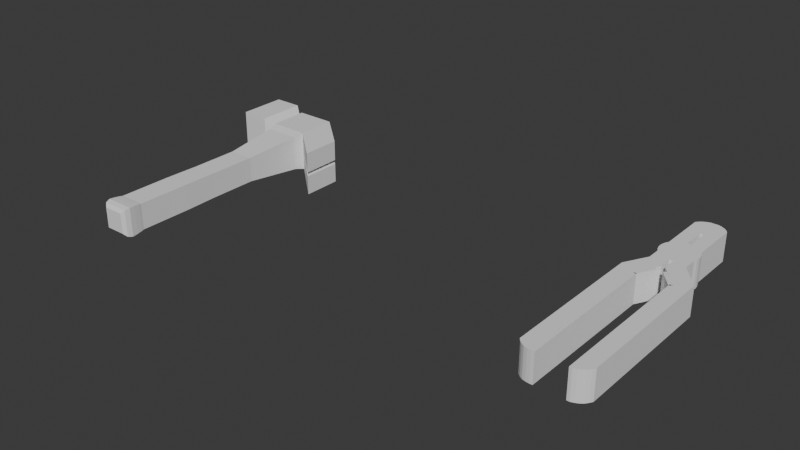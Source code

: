# Source: marcelo.blend  (saved by Blender 4.2.66; exported with 4.5.12 LTS)
import bpy
from mathutils import Matrix  # noqa: F401  (used for matrix-valued properties, if any)

bpy.ops.wm.read_factory_settings(use_empty=True)
scene = bpy.context.scene
scene.name = 'Scene'

# ---- collections
col_alicate = bpy.data.collections.new('Alicate'); scene.collection.children.link(col_alicate)
col_martelo = bpy.data.collections.new('Martelo'); scene.collection.children.link(col_martelo)

# ---- world
world_world = bpy.data.worlds.new('World'); scene.world = world_world
world_world.use_nodes = True; world_world.node_tree.nodes.clear()
_N = world_world.node_tree.nodes; _L = world_world.node_tree.links
n0 = _N.new('ShaderNodeOutputWorld'); n0.name = 'World Output'; n0.location = (300, 300)
n1 = _N.new('ShaderNodeBackground'); n1.name = 'Background'; n1.location = (10, 300)
n1.inputs[0].default_value = (0.05088, 0.05088, 0.05088, 1.0)
_L.new(n1.outputs[0], n0.inputs[0])
n0.is_active_output = True
world_world.color = (0.05088, 0.05088, 0.05088)
world_world.sun_shadow_jitter_overblur = 0.0

# ---- meshes
me_cylinder_001 = bpy.data.meshes.new('Cylinder.001')
me_cylinder_001.from_pydata([(0.0, 1.0, -1.0), (0.0, 1.0, 1.0), (0.1951, 0.9808, -1.0), (0.1951, 0.9808, 1.0), (0.3827, 0.9239, -1.0), (0.3827, 0.9239, 1.0), (0.5556, 0.8315, -1.0), (0.5556, 0.8315, 1.0), (0.7071, 0.7071, -1.0), (0.7071, 0.7071, 1.0), (0.8315, 0.5556, -1.0), (0.8315, 0.5556, 1.0), (0.9239, 0.3827, -1.0), (0.9239, 0.3827, 1.0), (0.9808, 0.1951, -1.0), (0.9808, 0.1951, 1.0), (1.0, 0.0, -1.0), (1.0, 0.0, 1.0), (0.9808, -0.1951, -1.0), (0.9808, -0.1951, 1.0), (0.9239, -0.3827, -1.0), (0.9239, -0.3827, 1.0), (0.8315, -0.5556, -1.0), (0.8315, -0.5556, 1.0), (0.7071, -0.7071, -1.0), (0.7071, -0.7071, 1.0), (0.5556, -0.8315, -1.0), (0.5556, -0.8315, 1.0), (0.3827, -0.9239, -1.0), (0.3827, -0.9239, 1.0), (0.1951, -0.9808, -1.0), (0.1951, -0.9808, 1.0), (0.0, -1.0, -1.0), (0.0, -1.0, 1.0), (-0.1951, -0.9808, -1.0), (-0.1951, -0.9808, 1.0), (-0.3827, -0.9239, -1.0), (-0.3827, -0.9239, 1.0), (-0.5556, -0.8315, -1.0), (-0.5556, -0.8315, 1.0), (-0.7071, -0.7071, -1.0), (-0.7071, -0.7071, 1.0), (-0.8315, -0.5556, -1.0), (-0.8315, -0.5556, 1.0), (-0.9239, -0.3827, -1.0), (-0.9239, -0.3827, 1.0), (-0.9808, -0.1951, -1.0), (-0.9808, -0.1951, 1.0), (-1.0, 0.0, -1.0), (-1.0, 0.0, 1.0), (-0.9808, 0.1951, -1.0), (-0.9808, 0.1951, 1.0), (-0.9239, 0.3827, -1.0), (-0.9239, 0.3827, 1.0), (-0.8315, 0.5556, -1.0), (-0.8315, 0.5556, 1.0), (-0.7071, 0.7071, -1.0), (-0.7071, 0.7071, 1.0), (-0.5556, 0.8315, -1.0), (-0.5556, 0.8315, 1.0), (-0.3827, 0.9239, -1.0), (-0.3827, 0.9239, 1.0), (-0.1951, 0.9808, -1.0), (-0.1951, 0.9808, 1.0), (0.1951, 3.653, 1.0), (0.1951, 3.653, -1.0), (0.3827, 3.596, -1.0), (0.3827, 3.596, 1.0), (0.5556, 3.504, -1.0), (0.5556, 3.504, 1.0), (0.7071, 3.38, -1.0), (0.7071, 3.38, 1.0), (0.8315, 3.228, -1.0), (0.8315, 3.228, 1.0), (-0.8315, 3.228, 1.0), (-0.8315, 3.228, -1.0), (-0.7071, 3.38, -1.0), (-0.7071, 3.38, 1.0), (-0.5556, 3.504, -1.0), (-0.5556, 3.504, 1.0), (-0.3827, 3.596, -1.0), (-0.3827, 3.596, 1.0), (-0.1951, 3.653, -1.0), (-0.1951, 3.653, 1.0), (0.5556, 2.168, -1.0), (0.3827, 2.26, -1.0), (0.7071, 2.043, 1.0), (0.8315, 1.892, 1.0), (0.8315, 1.892, -1.0), (0.5556, 2.168, 1.0), (0.3827, 2.26, 1.0), (0.7071, 2.043, -1.0), (0.1951, 2.317, 1.0), (0.1951, 2.317, -1.0), (-0.3827, 2.26, -1.0), (-0.5556, 2.168, -1.0), (-0.8315, 1.892, 1.0), (-0.8315, 1.892, -1.0), (-0.3827, 2.26, 1.0), (-0.5556, 2.168, 1.0), (-0.7071, 2.043, -1.0), (-0.7071, 2.043, 1.0), (-0.1951, 2.317, -1.0), (-0.1951, 2.317, 1.0), (0.01428, 3.653, 1.0), (0.01428, 3.653, -1.0), (0.01428, 2.317, 1.0), (0.01428, 2.317, -1.0), (0.003197, 3.653, 1.0), (0.003197, 3.653, -1.0), (0.003197, 2.317, 1.0), (0.003197, 2.317, -1.0), (-0.09314, 0.9808, 1.0), (-0.09314, 0.9808, -1.0), (-0.09314, 2.317, -1.0), (-0.09314, 2.317, 1.0), (0.1026, 0.9808, 1.0), (0.1026, 0.9808, -1.0), (0.1026, 2.317, -1.0), (0.1026, 2.317, 1.0), (0.9239, -1.17, 1.0), (0.9239, -1.17, -1.0), (0.8315, -1.343, -1.0), (0.8315, -1.343, 1.0), (0.7071, -1.495, -1.0), (0.7071, -1.495, 1.0), (0.5556, -1.619, -1.0), (0.5556, -1.619, 1.0), (0.3827, -1.712, -1.0), (0.3827, -1.712, 1.0), (0.1951, -1.769, -1.0), (0.1951, -1.769, 1.0), (0.0, -1.759, 1.0), (0.0, -1.759, -1.0), (-0.1951, -1.74, -1.0), (-0.1951, -1.74, 1.0), (-0.3827, -1.683, -1.0), (-0.3827, -1.683, 1.0), (-0.5556, -1.59, -1.0), (-0.5556, -1.59, 1.0), (-0.7071, -1.466, -1.0), (-0.7071, -1.466, 1.0), (-0.8315, -1.314, -1.0), (-0.8315, -1.314, 1.0), (0.5556, 1.5, -1.0), (0.7071, 1.375, 1.0), (0.3827, 1.592, 1.0), (0.7071, 1.375, -1.0), (0.1951, 1.649, -1.0), (0.3827, 1.592, -1.0), (0.8315, 1.224, 1.0), (0.8315, 1.224, -1.0), (0.5556, 1.5, 1.0), (0.1951, 1.649, 1.0), (0.1026, 1.649, -1.0), (0.1026, 1.649, 1.0), (-0.3827, 1.592, -1.0), (-0.8315, 1.224, -1.0), (-0.5556, 1.5, 1.0), (-0.7071, 1.375, -1.0), (-0.1951, 1.649, -1.0), (-0.5556, 1.5, -1.0), (-0.8315, 1.224, 1.0), (-0.3827, 1.592, 1.0), (-0.7071, 1.375, 1.0), (-0.1951, 1.649, 1.0), (-0.09314, 1.649, -1.0), (-0.09314, 1.649, 1.0), (0.3827, 2.928, -1.0), (0.8315, 2.56, 1.0), (0.8315, 2.56, -1.0), (0.5556, 2.836, 1.0), (0.1951, 2.985, 1.0), (0.5556, 2.836, -1.0), (0.7071, 2.711, 1.0), (0.3827, 2.928, 1.0), (0.7071, 2.711, -1.0), (0.1951, 2.985, -1.0), (0.01428, 2.985, 1.0), (0.01428, 2.985, -1.0), (-0.5556, 2.836, -1.0), (-0.8315, 2.56, 1.0), (-0.3827, 2.928, 1.0), (-0.7071, 2.711, 1.0), (-0.1951, 2.985, 1.0), (-0.3827, 2.928, -1.0), (-0.8315, 2.56, -1.0), (-0.5556, 2.836, 1.0), (-0.7071, 2.711, -1.0), (-0.1951, 2.985, -1.0), (0.003197, 2.985, 1.0), (0.003197, 2.985, -1.0), (0.5556, 1.166, -1.0), (0.7071, 1.041, 1.0), (0.3827, 1.258, 1.0), (0.7071, 1.041, -1.0), (0.1951, 1.315, -1.0), (0.1026, 1.315, -1.0), (0.3827, 1.258, -1.0), (0.8315, 0.8896, 1.0), (0.8315, 0.8896, -1.0), (0.5556, 1.166, 1.0), (0.1951, 1.315, 1.0), (0.1026, 1.315, 1.0), (0.3827, 1.926, -1.0), (0.8315, 1.558, 1.0), (0.8315, 1.558, -1.0), (0.5556, 1.834, 1.0), (0.1951, 1.983, 1.0), (0.1026, 1.983, 1.0), (0.5556, 1.834, -1.0), (0.7071, 1.709, 1.0), (0.3827, 1.926, 1.0), (0.7071, 1.709, -1.0), (0.1951, 1.983, -1.0), (0.1026, 1.983, -1.0), (-0.5556, 1.827, -1.0), (-0.8315, 1.552, 1.0), (-0.3827, 1.92, 1.0), (-0.7071, 1.703, 1.0), (-0.1951, 1.977, 1.0), (-0.09314, 1.977, 1.0), (-0.3827, 1.92, -1.0), (-0.8315, 1.552, -1.0), (-0.5556, 1.827, 1.0), (-0.7071, 1.703, -1.0), (-0.1951, 1.977, -1.0), (-0.09314, 1.977, -1.0), (-0.3827, 1.258, -1.0), (-0.8315, 0.8896, -1.0), (-0.5556, 1.166, 1.0), (-0.7071, 1.041, -1.0), (-0.1951, 1.315, -1.0), (-0.09314, 1.315, -1.0), (-0.5556, 1.166, -1.0), (-0.8315, 0.8896, 1.0), (-0.3827, 1.258, 1.0), (-0.7071, 1.041, 1.0), (-0.1951, 1.315, 1.0), (-0.09314, 1.315, 1.0), (-0.3827, 2.594, -1.0), (-0.8315, 2.226, -1.0), (-0.5556, 2.502, 1.0), (-0.7071, 2.377, -1.0), (-0.1951, 2.651, -1.0), (0.003197, 2.651, -1.0), (-0.5556, 2.502, -1.0), (-0.8315, 2.226, 1.0), (-0.3827, 2.594, 1.0), (-0.7071, 2.377, 1.0), (-0.1951, 2.651, 1.0), (0.003197, 2.651, 1.0), (0.5556, 2.502, -1.0), (0.7071, 2.377, 1.0), (0.3827, 2.594, 1.0), (0.7071, 2.377, -1.0), (0.1951, 2.651, -1.0), (0.01428, 2.651, -1.0), (0.3827, 2.594, -1.0), (0.8315, 2.226, 1.0), (0.8315, 2.226, -1.0), (0.5556, 2.502, 1.0), (0.1951, 2.651, 1.0), (0.01428, 2.651, 1.0), (0.3827, 3.262, -1.0), (0.8315, 2.894, 1.0), (0.8315, 2.894, -1.0), (0.5556, 3.17, 1.0), (0.1951, 3.319, 1.0), (0.01428, 3.319, 1.0), (0.5556, 3.17, -1.0), (0.7071, 3.046, 1.0), (0.3827, 3.262, 1.0), (0.7071, 3.046, -1.0), (0.1951, 3.319, -1.0), (0.01428, 3.319, -1.0), (-0.5556, 3.17, -1.0), (-0.8315, 2.894, 1.0), (-0.3827, 3.262, 1.0), (-0.7071, 3.046, 1.0), (-0.1951, 3.319, 1.0), (0.003197, 3.319, 1.0), (-0.3827, 3.262, -1.0), (-0.8315, 2.894, -1.0), (-0.5556, 3.17, 1.0), (-0.7071, 3.046, -1.0), (-0.1951, 3.319, -1.0), (0.003197, 3.319, -1.0), (0.8315, -0.9495, -1.0), (0.9239, -0.7766, -1.0), (0.5556, -1.225, 1.0), (0.3827, -1.318, 1.0), (0.7071, -1.101, 1.0), (0.1951, -1.375, -1.0), (0.1951, -1.375, 1.0), (0.8315, -0.9495, 1.0), (0.9239, -0.7766, 1.0), (0.3827, -1.318, -1.0), (0.5556, -1.225, -1.0), (0.7071, -1.101, -1.0), (-0.8315, -0.9349, -1.0), (-0.7071, -1.086, -1.0), (0.0, -1.379, 1.0), (-0.1951, -1.36, 1.0), (-0.5556, -1.211, -1.0), (0.0, -1.379, -1.0), (-0.3827, -1.303, -1.0), (-0.8315, -0.9349, 1.0), (-0.7071, -1.086, 1.0), (-0.1951, -1.36, -1.0), (-0.5556, -1.211, 1.0), (-0.3827, -1.303, 1.0), (1.958, -2.43, 1.0), (1.958, -2.43, -1.0), (1.865, -2.603, -1.0), (1.865, -2.603, 1.0), (1.741, -2.755, -1.0), (1.741, -2.755, 1.0), (1.59, -2.879, -1.0), (1.59, -2.879, 1.0), (1.417, -2.972, -1.0), (1.417, -2.972, 1.0), (1.229, -3.028, -1.0), (1.229, -3.028, 1.0), (1.958, -10.65, 1.0), (1.958, -10.65, -1.0), (1.865, -10.82, -1.0), (1.865, -10.82, 1.0), (1.741, -10.98, -1.0), (1.741, -10.98, 1.0), (1.59, -11.1, -1.0), (1.59, -11.1, 1.0), (1.417, -11.19, -1.0), (1.417, -11.19, 1.0), (1.229, -11.25, -1.0), (1.229, -11.25, 1.0), (1.436, -1.794, 1.0), (1.068, -2.243, -1.0), (0.7072, -2.393, -1.0), (0.8948, -2.336, -1.0), (1.436, -1.794, -1.0), (1.219, -2.119, -1.0), (0.7053, -2.39, 0.9992), (0.8948, -2.336, 1.0), (1.344, -1.967, -1.0), (1.068, -2.243, 1.0), (1.219, -2.119, 1.0), (1.344, -1.967, 1.0), (0.4511, -2.081, -1.0), (1.18, -1.482, -1.0), (0.6385, -2.024, 0.9999), (0.8116, -1.931, 1.0), (0.9631, -1.807, 1.0), (1.088, -1.655, 1.0), (1.18, -1.482, 1.0), (0.8116, -1.931, -1.0), (0.6387, -2.024, -1.0), (0.9631, -1.807, -1.0), (0.4534, -2.083, 0.9971), (1.088, -1.655, -1.0), (1.697, -2.112, 1.0), (1.329, -2.561, -1.0), (1.156, -2.654, -1.0), (1.48, -2.437, -1.0), (0.9681, -2.71, 1.0), (1.604, -2.285, -1.0), (0.9681, -2.71, -1.0), (1.697, -2.112, -1.0), (1.156, -2.654, 1.0), (1.329, -2.561, 1.0), (1.48, -2.437, 1.0), (1.604, -2.285, 1.0), (1.958, -6.541, -1.0), (1.958, -6.541, 1.0), (1.417, -7.082, -1.0), (1.59, -6.99, -1.0), (1.741, -6.865, -1.0), (1.229, -7.139, 1.0), (1.417, -7.082, 1.0), (1.865, -6.714, -1.0), (1.59, -6.99, 1.0), (1.741, -6.865, 1.0), (1.229, -7.139, -1.0), (1.865, -6.714, 1.0), (1.958, -8.596, 1.0), (1.59, -9.045, -1.0), (1.741, -8.92, -1.0), (1.229, -9.194, 1.0), (1.865, -8.769, -1.0), (1.229, -9.194, -1.0), (1.958, -8.596, -1.0), (1.417, -9.137, -1.0), (1.417, -9.137, 1.0), (1.59, -9.045, 1.0), (1.741, -8.92, 1.0), (1.865, -8.769, 1.0), (1.958, -4.486, -1.0), (1.417, -5.027, -1.0), (1.417, -5.027, 1.0), (1.59, -4.934, 1.0), (1.741, -4.81, 1.0), (1.865, -4.658, 1.0), (1.958, -4.486, 1.0), (1.59, -4.934, -1.0), (1.741, -4.81, -1.0), (1.229, -5.084, 1.0), (1.865, -4.658, -1.0), (1.229, -5.084, -1.0), (1.958, -9.624, 1.0), (1.59, -10.07, -1.0), (1.741, -9.948, -1.0), (1.229, -10.22, 1.0), (1.865, -9.797, -1.0), (1.229, -10.22, -1.0), (1.958, -9.624, -1.0), (1.417, -10.16, -1.0), (1.417, -10.16, 1.0), (1.59, -10.07, 1.0), (1.741, -9.948, 1.0), (1.865, -9.797, 1.0), (1.958, -7.568, -1.0), (1.417, -8.11, -1.0), (1.417, -8.11, 1.0), (1.59, -8.017, 1.0), (1.741, -7.893, 1.0), (1.865, -7.741, 1.0), (1.958, -7.568, 1.0), (1.59, -8.017, -1.0), (1.741, -7.893, -1.0), (1.229, -8.167, 1.0), (1.865, -7.741, -1.0), (1.229, -8.167, -1.0), (1.958, -5.513, 1.0), (1.59, -5.962, -1.0), (1.741, -5.838, -1.0), (1.229, -6.111, 1.0), (1.865, -5.686, -1.0), (1.229, -6.111, -1.0), (1.958, -5.513, -1.0), (1.417, -6.054, -1.0), (1.417, -6.054, 1.0), (1.59, -5.962, 1.0), (1.741, -5.838, 1.0), (1.865, -5.686, 1.0), (1.958, -3.537, -1.0), (1.417, -4.078, -1.0), (1.417, -4.078, 1.0), (1.59, -3.986, 1.0), (1.741, -3.861, 1.0), (1.865, -3.71, 1.0), (1.958, -3.537, 1.0), (1.59, -3.986, -1.0), (1.741, -3.861, -1.0), (1.229, -4.135, 1.0), (1.865, -3.71, -1.0), (1.229, -4.135, -1.0), (1.958, -9.126, -1.0), (1.417, -9.667, -1.0), (1.417, -9.667, 1.0), (1.59, -9.575, 1.0), (1.741, -9.45, 1.0), (1.865, -9.299, 1.0), (1.958, -9.126, 1.0), (1.59, -9.575, -1.0), (1.741, -9.45, -1.0), (1.229, -9.724, 1.0), (1.865, -9.299, -1.0), (1.229, -9.724, -1.0), (1.958, -10.14, 1.0), (1.59, -10.59, -1.0), (1.741, -10.46, -1.0), (1.229, -10.74, 1.0), (1.865, -10.31, -1.0), (1.229, -10.74, -1.0), (1.958, -10.14, -1.0), (1.417, -10.68, -1.0), (1.417, -10.68, 1.0), (1.59, -10.59, 1.0), (1.741, -10.46, 1.0), (1.865, -10.31, 1.0), (1.011, -3.207, -1.0), (0.7503, -2.889, -1.0), (0.4894, -2.571, -1.0), (0.2334, -2.259, -1.0), (0.4501, -2.086, 0.9971), (0.702, -2.393, 0.9992), (0.7039, -2.395, -1.0), (0.4479, -2.083, -1.0), (0.9693, -2.71, -1.0), (0.7084, -2.392, -1.0), (0.7065, -2.389, 0.9992), (0.9693, -2.71, 1.0), (1.228, -3.029, 1.0), (1.228, -3.029, -1.0), (0.967, -2.711, 1.0), (0.967, -2.711, -1.0), (-0.701, -3.07, 1.0), (-0.701, -3.07, -1.0), (-0.8961, -3.051, -1.0), (-0.8961, -3.051, 1.0), (-1.084, -2.994, -1.0), (-1.084, -2.994, 1.0), (-1.257, -2.902, -1.0), (-1.257, -2.902, 1.0), (-1.408, -2.777, -1.0), (-1.408, -2.777, 1.0), (-1.533, -2.626, -1.0), (-1.533, -2.626, 1.0), (-0.701, -11.24, 1.0), (-0.701, -11.24, -1.0), (-0.8961, -11.22, -1.0), (-0.8961, -11.22, 1.0), (-1.084, -11.17, -1.0), (-1.084, -11.17, 1.0), (-1.257, -11.07, -1.0), (-1.257, -11.07, 1.0), (-1.408, -10.95, -1.0), (-1.408, -10.95, 1.0), (-1.533, -10.8, -1.0), (-1.533, -10.8, 1.0), (-1.533, -6.712, -1.0), (-1.408, -6.864, -1.0), (-0.701, -7.156, 1.0), (-0.8961, -7.137, 1.0), (-1.257, -6.988, -1.0), (-0.701, -7.156, -1.0), (-1.084, -7.08, -1.0), (-1.533, -6.712, 1.0), (-1.408, -6.864, 1.0), (-0.8961, -7.137, -1.0), (-1.257, -6.988, 1.0), (-1.084, -7.08, 1.0), (-1.408, -8.907, -1.0), (-0.8961, -9.18, 1.0), (-1.257, -9.031, -1.0), (-1.084, -9.123, -1.0), (-1.533, -8.755, 1.0), (-0.8961, -9.18, -1.0), (-1.533, -8.755, -1.0), (-0.701, -9.199, 1.0), (-0.701, -9.199, -1.0), (-1.408, -8.907, 1.0), (-1.257, -9.031, 1.0), (-1.084, -9.123, 1.0), (-1.533, -4.669, -1.0), (-0.701, -5.113, 1.0), (-0.701, -5.113, -1.0), (-1.408, -4.82, 1.0), (-1.257, -4.945, 1.0), (-1.084, -5.037, 1.0), (-1.408, -4.82, -1.0), (-0.8961, -5.094, 1.0), (-1.257, -4.945, -1.0), (-1.084, -5.037, -1.0), (-1.533, -4.669, 1.0), (-0.8961, -5.094, -1.0), (-1.533, -3.647, -1.0), (-0.701, -4.092, 1.0), (-0.701, -4.092, -1.0), (-1.408, -3.799, 1.0), (-1.257, -3.923, 1.0), (-1.084, -4.016, 1.0), (-1.408, -3.799, -1.0), (-0.8961, -4.073, 1.0), (-1.257, -3.923, -1.0), (-1.084, -4.016, -1.0), (-1.533, -3.647, 1.0), (-0.8961, -4.073, -1.0), (-1.408, -5.842, -1.0), (-0.8961, -6.116, 1.0), (-1.257, -5.966, -1.0), (-1.084, -6.059, -1.0), (-1.533, -5.69, 1.0), (-0.8961, -6.116, -1.0), (-1.533, -5.69, -1.0), (-0.701, -6.135, 1.0), (-0.701, -6.135, -1.0), (-1.408, -5.842, 1.0), (-1.257, -5.966, 1.0), (-1.084, -6.059, 1.0), (-1.533, -7.734, -1.0), (-0.701, -8.178, 1.0), (-0.701, -8.178, -1.0), (-1.408, -7.885, 1.0), (-1.257, -8.009, 1.0), (-1.084, -8.102, 1.0), (-1.408, -7.885, -1.0), (-0.8961, -8.159, 1.0), (-1.257, -8.009, -1.0), (-1.084, -8.102, -1.0), (-1.533, -7.734, 1.0), (-0.8961, -8.159, -1.0), (-1.408, -9.949, -1.0), (-0.8961, -10.22, 1.0), (-1.257, -10.07, -1.0), (-1.084, -10.17, -1.0), (-1.533, -9.797, 1.0), (-0.8961, -10.22, -1.0), (-1.533, -9.797, -1.0), (-0.701, -10.24, 1.0), (-0.701, -10.24, -1.0), (-1.408, -9.949, 1.0), (-1.257, -10.07, 1.0), (-1.084, -10.17, 1.0), (-1.533, -9.276, -1.0), (-0.701, -9.721, 1.0), (-0.701, -9.721, -1.0), (-1.408, -9.428, 1.0), (-1.257, -9.552, 1.0), (-1.084, -9.645, 1.0), (-1.408, -9.428, -1.0), (-0.8961, -9.701, 1.0), (-1.257, -9.552, -1.0), (-1.084, -9.645, -1.0), (-1.533, -9.276, 1.0), (-0.8961, -9.701, -1.0), (-1.408, -10.45, -1.0), (-0.8961, -10.72, 1.0), (-1.257, -10.57, -1.0), (-1.084, -10.67, -1.0), (-1.533, -10.3, 1.0), (-0.8961, -10.72, -1.0), (-1.533, -10.3, -1.0), (-0.701, -10.74, 1.0), (-0.701, -10.74, -1.0), (-1.408, -10.45, 1.0), (-1.257, -10.57, 1.0), (-1.084, -10.67, 1.0), (-0.3505, -2.414, 1.0), (-0.9061, -2.246, -1.0), (-1.182, -1.97, -1.0), (-1.058, -2.122, -1.0), (-0.3505, -2.414, -1.0), (-0.7332, -2.338, -1.0), (-1.182, -1.97, 1.0), (-1.058, -2.122, 1.0), (-0.5456, -2.395, -1.0), (-0.9061, -2.246, 1.0), (-0.7332, -2.338, 1.0), (-0.5456, -2.395, 1.0), (-0.9984, -1.627, -1.0), (-0.1669, -2.071, -1.0), (-0.874, -1.778, 1.0), (-0.7225, -1.903, 1.0), (-0.5496, -1.995, 1.0), (-0.362, -2.052, 1.0), (-0.1669, -2.071, 1.0), (-0.7225, -1.903, -1.0), (-0.874, -1.778, -1.0), (-0.5496, -1.995, -1.0), (-0.9984, -1.627, 1.0), (-0.362, -2.052, -1.0), (-0.5258, -2.742, 1.0), (-1.081, -2.574, -1.0), (-1.233, -2.449, -1.0), (-0.9085, -2.666, -1.0), (-1.357, -2.298, 1.0), (-0.7209, -2.723, -1.0), (-1.357, -2.298, -1.0), (-0.5258, -2.742, -1.0), (-1.233, -2.449, 1.0), (-1.081, -2.574, 1.0), (-0.9085, -2.666, 1.0), (-0.7209, -2.723, 1.0), (0.3027, -2.207, 0.9971), (0.5545, -2.514, 0.9992), (0.5565, -2.516, -1.0), (0.3004, -2.204, -1.0), (0.8218, -2.831, -1.0), (0.5609, -2.513, -1.0), (0.559, -2.51, 0.9992), (0.8218, -2.831, 1.0), (1.08, -3.15, 1.0), (1.08, -3.15, -1.0), (0.8195, -2.832, 1.0), (0.8195, -2.832, -1.0), (-0.3735, -2.824, 1.0), (-0.5488, -3.152, 1.0), (-0.5488, -3.152, -1.0), (-0.01466, -2.152, 1.0), (-0.1982, -2.496, 1.0), (-0.3735, -2.824, -1.0), (-0.1982, -2.496, -1.0), (-0.01466, -2.152, -1.0), (1.075, -3.028, 1.0), (1.075, -3.028, -1.0), (1.075, -11.25, 1.0), (1.075, -11.25, -1.0), (1.075, -10.74, 1.0), (1.075, -10.74, -1.0), (1.075, -6.111, 1.0), (1.075, -7.139, 1.0), (1.075, -6.111, -1.0), (1.075, -7.139, -1.0), (1.075, -8.167, 1.0), (1.075, -9.194, 1.0), (1.075, -8.167, -1.0), (1.075, -9.194, -1.0), (1.075, -4.135, 1.0), (1.075, -5.084, 1.0), (1.075, -4.135, -1.0), (1.075, -5.084, -1.0), (1.075, -9.724, 1.0), (1.075, -10.22, 1.0), (1.075, -9.724, -1.0), (1.075, -10.22, -1.0), (-0.52, -3.07, 1.0), (-0.52, -3.07, -1.0), (-0.52, -4.092, 1.0), (-0.52, -11.24, 1.0), (-0.52, -11.24, -1.0), (-0.52, -4.092, -1.0), (-0.52, -8.178, 1.0), (-0.52, -7.156, 1.0), (-0.52, -8.178, -1.0), (-0.52, -7.156, -1.0), (-0.52, -9.721, 1.0), (-0.52, -9.199, 1.0), (-0.52, -9.721, -1.0), (-0.52, -9.199, -1.0), (-0.52, -6.135, 1.0), (-0.52, -5.113, 1.0), (-0.52, -6.135, -1.0), (-0.52, -5.113, -1.0), (-0.52, -10.74, 1.0), (-0.52, -10.24, 1.0), (-0.52, -10.74, -1.0), (-0.52, -10.24, -1.0)], [], [(0, 1, 3, 2), (285, 283, 75, 76), (272, 267, 69, 67), (265, 266, 72, 73), (284, 278, 81, 79), (10, 11, 13, 12), (12, 13, 15, 14), (14, 15, 17, 16), (16, 17, 19, 18), (18, 19, 21, 20), (295, 292, 125, 123), (294, 293, 130, 131), (292, 290, 127, 125), (288, 289, 121, 122), (290, 291, 129, 127), (30, 31, 33, 32), (304, 306, 136, 138), (305, 302, 132, 133), (301, 304, 138, 140), (300, 301, 140, 142), (302, 303, 135, 132), (42, 43, 45, 44), (44, 45, 47, 46), (46, 47, 49, 48), (48, 49, 51, 50), (50, 51, 53, 52), (52, 53, 55, 54), (283, 277, 74, 75), (270, 264, 66, 68), (271, 265, 73, 71), (3, 1, 63, 61, 59, 57, 55, 53, 51, 49, 47, 45, 43, 41, 39, 37, 35, 33, 31, 29, 27, 25, 23, 21, 19, 17, 15, 13, 11, 9, 7, 5), (282, 276, 78, 80), (62, 63, 1, 0), (0, 2, 4, 6, 8, 10, 12, 14, 16, 18, 20, 22, 24, 26, 28, 30, 32, 34, 36, 38, 40, 42, 44, 46, 48, 50, 52, 54, 56, 58, 60, 62), (65, 64, 67, 66), (66, 67, 69, 68), (68, 69, 71, 70), (70, 71, 73, 72), (75, 74, 77, 76), (76, 77, 79, 78), (78, 79, 81, 80), (80, 81, 83, 82), (277, 279, 77, 74), (286, 282, 80, 82), (273, 270, 68, 70), (64, 65, 105, 104), (278, 280, 83, 81), (276, 285, 76, 78), (267, 271, 71, 69), (264, 274, 65, 66), (286, 82, 109, 287), (279, 284, 79, 77), (268, 272, 67, 64), (266, 273, 70, 72), (206, 213, 91, 88), (208, 212, 90, 92), (204, 214, 93, 85), (207, 211, 86, 89), (196, 2, 117, 197), (213, 210, 84, 91), (211, 205, 87, 86), (210, 204, 85, 84), (205, 206, 88, 87), (212, 207, 89, 90), (219, 224, 99, 101), (226, 102, 114, 227), (216, 225, 100, 95), (218, 220, 103, 98), (226, 222, 94, 102), (217, 219, 101, 96), (222, 216, 95, 94), (223, 217, 96, 97), (224, 218, 98, 99), (225, 223, 97, 100), (275, 269, 104, 105), (256, 93, 107, 257), (93, 92, 106, 107), (268, 64, 104, 269), (281, 287, 109, 108), (103, 102, 111, 110), (82, 83, 108, 109), (250, 103, 110, 251), (221, 227, 114, 115), (102, 103, 115, 114), (238, 63, 112, 239), (63, 62, 113, 112), (215, 209, 119, 118), (92, 93, 118, 119), (2, 3, 116, 117), (208, 92, 119, 209), (368, 364, 323, 321), (361, 363, 316, 318), (367, 360, 312, 313), (362, 361, 318, 320), (366, 362, 320, 322), (296, 295, 123, 120), (293, 297, 128, 130), (297, 298, 126, 128), (289, 296, 120, 121), (298, 299, 124, 126), (291, 294, 131, 129), (299, 288, 122, 124), (660, 656, 507, 505), (653, 655, 500, 502), (652, 496, 677, 676), (654, 653, 502, 504), (658, 654, 504, 506), (308, 307, 143, 141), (306, 309, 134, 136), (310, 308, 141, 139), (309, 305, 133, 134), (311, 310, 139, 137), (307, 300, 142, 143), (303, 311, 137, 135), (202, 153, 155, 203), (197, 203, 155, 154), (194, 201, 152, 146), (199, 200, 151, 150), (192, 198, 149, 144), (193, 199, 150, 145), (195, 192, 144, 147), (214, 148, 154, 215), (201, 193, 145, 152), (198, 196, 148, 149), (202, 194, 146, 153), (200, 195, 147, 151), (220, 165, 167, 221), (239, 233, 166, 167), (231, 229, 157, 159), (230, 236, 163, 158), (229, 235, 162, 157), (228, 234, 161, 156), (235, 237, 164, 162), (232, 228, 156, 160), (236, 238, 165, 163), (234, 231, 159, 161), (232, 160, 166, 233), (237, 230, 158, 164), (262, 172, 178, 263), (274, 177, 179, 275), (257, 263, 178, 179), (260, 255, 176, 170), (262, 254, 175, 172), (258, 256, 177, 168), (261, 253, 174, 171), (255, 252, 173, 176), (253, 259, 169, 174), (252, 258, 168, 173), (259, 260, 170, 169), (254, 261, 171, 175), (280, 184, 190, 281), (251, 245, 191, 190), (249, 242, 187, 183), (244, 189, 191, 245), (246, 243, 188, 180), (248, 250, 184, 182), (244, 240, 185, 189), (247, 249, 183, 181), (240, 246, 180, 185), (241, 247, 181, 186), (242, 248, 182, 187), (243, 241, 186, 188), (10, 8, 195, 200), (3, 5, 194, 202), (4, 2, 196, 198), (7, 9, 193, 201), (8, 6, 192, 195), (9, 11, 199, 193), (6, 4, 198, 192), (11, 10, 200, 199), (5, 7, 201, 194), (117, 116, 203, 197), (3, 202, 203, 116), (148, 196, 197, 154), (93, 214, 215, 118), (153, 208, 209, 155), (154, 155, 209, 215), (146, 152, 207, 212), (150, 151, 206, 205), (144, 149, 204, 210), (145, 150, 205, 211), (147, 144, 210, 213), (152, 145, 211, 207), (149, 148, 214, 204), (153, 146, 212, 208), (151, 147, 213, 206), (103, 220, 221, 115), (167, 166, 227, 221), (159, 157, 223, 225), (158, 163, 218, 224), (157, 162, 217, 223), (156, 161, 216, 222), (162, 164, 219, 217), (160, 156, 222, 226), (163, 165, 220, 218), (161, 159, 225, 216), (160, 226, 227, 166), (164, 158, 224, 219), (57, 59, 230, 237), (62, 232, 233, 113), (58, 56, 231, 234), (61, 63, 238, 236), (62, 60, 228, 232), (55, 57, 237, 235), (60, 58, 234, 228), (54, 55, 235, 229), (59, 61, 236, 230), (56, 54, 229, 231), (112, 113, 233, 239), (165, 238, 239, 167), (100, 97, 241, 243), (99, 98, 248, 242), (97, 96, 247, 241), (94, 95, 246, 240), (96, 101, 249, 247), (102, 94, 240, 244), (98, 103, 250, 248), (95, 100, 243, 246), (102, 244, 245, 111), (101, 99, 242, 249), (110, 111, 245, 251), (184, 250, 251, 190), (90, 89, 261, 254), (87, 88, 260, 259), (84, 85, 258, 252), (86, 87, 259, 253), (91, 84, 252, 255), (89, 86, 253, 261), (85, 93, 256, 258), (92, 90, 254, 262), (88, 91, 255, 260), (107, 106, 263, 257), (92, 262, 263, 106), (177, 256, 257, 179), (65, 274, 275, 105), (172, 268, 269, 178), (179, 178, 269, 275), (170, 176, 273, 266), (172, 175, 272, 268), (168, 177, 274, 264), (171, 174, 271, 267), (176, 173, 270, 273), (174, 169, 265, 271), (173, 168, 264, 270), (169, 170, 266, 265), (175, 171, 267, 272), (83, 280, 281, 108), (190, 191, 287, 281), (183, 187, 284, 279), (189, 286, 287, 191), (180, 188, 285, 276), (182, 184, 280, 278), (189, 185, 282, 286), (181, 183, 279, 277), (185, 180, 276, 282), (186, 181, 277, 283), (187, 182, 278, 284), (188, 186, 283, 285), (24, 22, 288, 299), (29, 31, 294, 291), (26, 24, 299, 298), (20, 21, 296, 289), (28, 26, 298, 297), (30, 28, 297, 293), (21, 23, 295, 296), (27, 29, 291, 290), (22, 20, 289, 288), (25, 27, 290, 292), (31, 30, 293, 294), (23, 25, 292, 295), (35, 37, 311, 303), (43, 42, 300, 307), (37, 39, 310, 311), (34, 32, 305, 309), (39, 41, 308, 310), (36, 34, 309, 306), (41, 43, 307, 308), (33, 35, 303, 302), (42, 40, 301, 300), (40, 38, 304, 301), (32, 33, 302, 305), (38, 36, 306, 304), (470, 472, 326, 328), (476, 471, 335, 333), (469, 470, 328, 330), (474, 468, 324, 325), (475, 469, 330, 332), (363, 365, 314, 316), (369, 368, 321, 319), (365, 367, 313, 314), (370, 369, 319, 317), (371, 370, 317, 315), (360, 371, 315, 312), (325, 324, 327, 326), (326, 327, 329, 328), (328, 329, 331, 330), (330, 331, 333, 332), (332, 333, 335, 334), (477, 476, 333, 331), (472, 474, 325, 326), (478, 477, 331, 329), (335, 471, 688, 686), (479, 478, 329, 327), (468, 479, 327, 324), (473, 475, 332, 334), (354, 353, 347, 336), (353, 352, 346, 347), (338, 366, 481, 482), (352, 351, 345, 346), (359, 349, 340, 344), (351, 350, 343, 345), (357, 359, 344, 341), (348, 356, 339, 338), (356, 355, 337, 339), (349, 354, 336, 340), (355, 357, 341, 337), (350, 358, 342, 343), (129, 131, 358, 350), (126, 124, 357, 355), (121, 120, 354, 349), (128, 126, 355, 356), (130, 128, 356, 348), (124, 122, 359, 357), (127, 129, 350, 351), (122, 121, 349, 359), (125, 127, 351, 352), (131, 130, 348, 358), (123, 125, 352, 353), (120, 123, 353, 354), (336, 347, 371, 360), (347, 346, 370, 371), (348, 338, 482, 483), (346, 345, 369, 370), (344, 340, 367, 365), (345, 343, 368, 369), (341, 344, 365, 363), (338, 339, 362, 366), (339, 337, 361, 362), (340, 336, 360, 367), (337, 341, 363, 361), (343, 342, 364, 368), (437, 439, 374, 382), (432, 443, 383, 373), (443, 442, 381, 383), (429, 377, 691, 694), (442, 441, 380, 381), (436, 438, 372, 379), (441, 440, 378, 380), (439, 433, 375, 374), (438, 432, 373, 372), (433, 434, 376, 375), (440, 435, 377, 378), (434, 436, 379, 376), (431, 421, 391, 389), (426, 425, 395, 384), (425, 424, 394, 395), (389, 467, 704, 697), (424, 423, 393, 394), (430, 420, 390, 388), (423, 422, 392, 393), (421, 427, 385, 391), (420, 426, 384, 390), (427, 428, 386, 385), (422, 429, 387, 392), (428, 430, 388, 386), (452, 454, 406, 404), (446, 453, 405, 398), (451, 452, 404, 403), (444, 450, 402, 396), (445, 451, 403, 397), (447, 446, 398, 399), (454, 444, 396, 406), (448, 447, 399, 400), (411, 465, 702, 703), (449, 448, 400, 401), (450, 449, 401, 402), (455, 445, 397, 407), (467, 457, 415, 413), (462, 461, 419, 408), (461, 460, 418, 419), (334, 335, 686, 687), (460, 459, 417, 418), (466, 456, 414, 412), (459, 458, 416, 417), (457, 463, 409, 415), (456, 462, 408, 414), (463, 464, 410, 409), (458, 465, 411, 416), (464, 466, 412, 410), (376, 379, 430, 428), (378, 377, 429, 422), (375, 376, 428, 427), (372, 373, 426, 420), (374, 375, 427, 421), (380, 378, 422, 423), (379, 372, 420, 430), (381, 380, 423, 424), (473, 334, 687, 689), (383, 381, 424, 425), (373, 383, 425, 426), (382, 374, 421, 431), (404, 406, 436, 434), (398, 405, 435, 440), (403, 404, 434, 433), (396, 402, 432, 438), (397, 403, 433, 439), (399, 398, 440, 441), (406, 396, 438, 436), (400, 399, 441, 442), (455, 407, 701, 700), (401, 400, 442, 443), (402, 401, 443, 432), (407, 397, 439, 437), (322, 320, 445, 455), (312, 315, 449, 450), (315, 317, 448, 449), (322, 455, 700, 685), (317, 319, 447, 448), (314, 313, 444, 454), (319, 321, 446, 447), (320, 318, 451, 445), (313, 312, 450, 444), (318, 316, 452, 451), (321, 323, 453, 446), (316, 314, 454, 452), (386, 388, 466, 464), (392, 387, 465, 458), (385, 386, 464, 463), (390, 384, 462, 456), (391, 385, 463, 457), (393, 392, 458, 459), (388, 390, 456, 466), (394, 393, 459, 460), (431, 389, 697, 696), (395, 394, 460, 461), (384, 395, 461, 462), (389, 391, 457, 467), (413, 415, 475, 473), (408, 419, 479, 468), (419, 418, 478, 479), (465, 387, 695, 702), (418, 417, 477, 478), (412, 414, 474, 472), (417, 416, 476, 477), (415, 409, 469, 475), (414, 408, 468, 474), (409, 410, 470, 469), (416, 411, 471, 476), (410, 412, 472, 470), (483, 482, 486, 487), (366, 322, 480, 481), (490, 489, 669, 670), (485, 484, 664, 665), (482, 481, 488, 489), (484, 487, 667, 664), (481, 480, 493, 495), (618, 619, 512, 514), (599, 623, 724, 725), (616, 618, 514, 516), (622, 616, 516, 518), (623, 617, 511, 508), (655, 657, 498, 500), (661, 660, 505, 503), (657, 659, 497, 498), (662, 661, 503, 501), (656, 658, 506, 507), (663, 662, 501, 499), (652, 663, 499, 496), (509, 508, 511, 510), (510, 511, 513, 512), (512, 513, 515, 514), (514, 515, 517, 516), (516, 517, 519, 518), (625, 620, 519, 517), (619, 621, 510, 512), (626, 625, 517, 515), (621, 624, 509, 510), (627, 626, 515, 513), (620, 622, 518, 519), (617, 627, 513, 511), (569, 579, 531, 523), (572, 574, 520, 527), (579, 578, 530, 531), (573, 576, 525, 529), (578, 577, 528, 530), (571, 573, 529, 526), (577, 572, 527, 528), (575, 569, 523, 522), (574, 568, 521, 520), (568, 570, 524, 521), (581, 539, 717, 712), (570, 571, 526, 524), (587, 585, 543, 533), (590, 580, 538, 536), (585, 584, 542, 543), (591, 582, 540, 537), (584, 583, 541, 542), (589, 591, 537, 535), (583, 590, 536, 541), (581, 587, 533, 539), (580, 586, 532, 538), (586, 588, 534, 532), (606, 540, 719, 718), (588, 589, 535, 534), (564, 565, 553, 552), (522, 581, 712, 713), (562, 564, 552, 550), (556, 562, 550, 544), (557, 563, 551, 545), (559, 566, 554, 547), (565, 567, 555, 553), (560, 559, 547, 548), (567, 558, 546, 555), (561, 560, 548, 549), (566, 556, 544, 554), (563, 561, 549, 551), (499, 501, 561, 563), (507, 506, 556, 566), (501, 503, 560, 561), (498, 497, 558, 567), (503, 505, 559, 560), (500, 498, 567, 565), (505, 507, 566, 559), (496, 499, 563, 557), (506, 504, 562, 556), (504, 502, 564, 562), (539, 605, 716, 717), (502, 500, 565, 564), (552, 553, 571, 570), (558, 497, 707, 711), (550, 552, 570, 568), (544, 550, 568, 574), (545, 551, 569, 575), (547, 554, 572, 577), (553, 555, 573, 571), (548, 547, 577, 578), (555, 546, 576, 573), (549, 548, 578, 579), (554, 544, 574, 572), (551, 549, 579, 569), (524, 526, 589, 588), (525, 576, 722, 715), (521, 524, 588, 586), (520, 521, 586, 580), (522, 523, 587, 581), (528, 527, 590, 583), (526, 529, 591, 589), (530, 528, 583, 584), (529, 525, 582, 591), (531, 530, 584, 585), (527, 520, 580, 590), (523, 531, 585, 587), (611, 609, 603, 593), (614, 604, 598, 596), (609, 608, 602, 603), (615, 606, 600, 597), (608, 607, 601, 602), (613, 615, 597, 595), (607, 614, 596, 601), (605, 611, 593, 599), (604, 610, 592, 598), (610, 612, 594, 592), (509, 624, 726, 710), (612, 613, 595, 594), (534, 535, 613, 612), (546, 558, 711, 723), (532, 534, 612, 610), (538, 532, 610, 604), (539, 533, 611, 605), (541, 536, 614, 607), (535, 537, 615, 613), (542, 541, 607, 608), (537, 540, 606, 615), (543, 542, 608, 609), (536, 538, 604, 614), (533, 543, 609, 611), (593, 603, 627, 617), (596, 598, 622, 620), (603, 602, 626, 627), (597, 600, 624, 621), (602, 601, 625, 626), (595, 597, 621, 619), (601, 596, 620, 625), (599, 593, 617, 623), (598, 592, 616, 622), (592, 594, 618, 616), (600, 606, 718, 727), (594, 595, 619, 618), (646, 645, 639, 628), (645, 644, 638, 639), (650, 640, 630, 634), (644, 643, 637, 638), (651, 641, 632, 636), (643, 642, 635, 637), (649, 651, 636, 633), (640, 648, 631, 630), (648, 647, 629, 631), (632, 641, 683, 682), (647, 649, 633, 629), (642, 650, 634, 635), (141, 143, 650, 642), (138, 136, 649, 647), (133, 132, 646, 641), (140, 138, 647, 648), (142, 140, 648, 640), (136, 134, 651, 649), (139, 141, 642, 643), (134, 133, 641, 651), (137, 139, 643, 644), (143, 142, 640, 650), (135, 137, 644, 645), (132, 135, 645, 646), (628, 639, 663, 652), (639, 638, 662, 663), (634, 630, 658, 656), (638, 637, 661, 662), (636, 632, 659, 657), (637, 635, 660, 661), (633, 636, 657, 655), (630, 631, 654, 658), (631, 629, 653, 654), (641, 646, 679, 683), (629, 633, 655, 653), (635, 634, 656, 660), (664, 667, 666, 665), (670, 669, 668, 671), (674, 675, 673, 672), (495, 493, 673, 675), (486, 485, 665, 666), (491, 490, 670, 671), (494, 495, 675, 674), (493, 492, 672, 673), (487, 486, 666, 667), (488, 491, 671, 668), (489, 488, 668, 669), (492, 494, 674, 672), (681, 676, 677, 678), (683, 679, 680, 682), (682, 680, 676, 681), (628, 652, 676, 680), (659, 632, 682, 681), (497, 659, 681, 678), (496, 497, 678, 677), (646, 628, 680, 679), (688, 689, 687, 686), (690, 692, 693, 691), (694, 696, 697, 695), (698, 700, 701, 699), (702, 704, 705, 703), (691, 693, 696, 694), (699, 701, 692, 690), (684, 685, 700, 698), (695, 697, 704, 702), (703, 705, 689, 688), (471, 411, 703, 688), (437, 382, 693, 692), (467, 413, 705, 704), (382, 431, 696, 693), (413, 473, 689, 705), (435, 405, 699, 690), (387, 429, 694, 695), (453, 323, 684, 698), (377, 435, 690, 691), (405, 453, 698, 699), (323, 322, 685, 684), (407, 437, 692, 701), (726, 724, 709, 710), (722, 720, 713, 715), (714, 712, 717, 719), (711, 708, 721, 723), (707, 706, 708, 711), (723, 721, 720, 722), (715, 713, 712, 714), (718, 716, 725, 727), (719, 717, 716, 718), (727, 725, 724, 726), (540, 582, 714, 719), (497, 496, 706, 707), (624, 600, 727, 726), (545, 575, 720, 721), (582, 525, 715, 714), (496, 557, 708, 706), (508, 509, 710, 709), (576, 546, 723, 722), (605, 599, 725, 716), (557, 545, 721, 708), (623, 508, 709, 724), (575, 522, 713, 720)])
_uv = me_cylinder_001.uv_layers.new(name='UVMap')
_uv.uv.foreach_set('vector', [1.0, 0.5, 1.0, 1.0, 0.9688, 1.0, 0.9688, 0.5, 0.5803, 0.4197, 0.5504, 0.3833, 0.5504, 0.3833, 0.5803, 0.4197, 0.3418, 0.4717, 0.3833, 0.4496, 0.3833, 0.4496, 0.3418, 0.4717, 0.8438, 1.0, 0.8438, 0.5, 0.8438, 0.5, 0.8438, 1.0, 0.1167, 0.4496, 0.1582, 0.4717, 0.1582, 0.4717, 0.1167, 0.4496, 0.8438, 0.5, 0.8438, 1.0, 0.8125, 1.0, 0.8125, 0.5, 0.8125, 0.5, 0.8125, 1.0, 0.7812, 1.0, 0.7812, 0.5, 0.7812, 0.5, 0.7812, 1.0, 0.75, 1.0, 0.75, 0.5, 0.75, 0.5, 0.75, 1.0, 0.7188, 1.0, 0.7188, 0.5, 0.7188, 0.5, 0.7188, 1.0, 0.6875, 1.0, 0.6875, 0.5, 0.4496, 0.1167, 0.4197, 0.08029, 0.4197, 0.08029, 0.4496, 0.1167, 0.5312, 1.0, 0.5312, 0.5, 0.5312, 0.5, 0.5312, 1.0, 0.4197, 0.08029, 0.3833, 0.05045, 0.3833, 0.05045, 0.4197, 0.08029, 0.9496, 0.1167, 0.9717, 0.1582, 0.9717, 0.1582, 0.9496, 0.1167, 0.3833, 0.05045, 0.3418, 0.02827, 0.3418, 0.02827, 0.3833, 0.05045, 0.5312, 0.5, 0.5312, 1.0, 0.5, 1.0, 0.5, 0.5, 0.6167, 0.05045, 0.6582, 0.02827, 0.6582, 0.02827, 0.6167, 0.05045, 0.5, 0.5, 0.5, 1.0, 0.5, 1.0, 0.5, 0.5, 0.5803, 0.08029, 0.6167, 0.05045, 0.6167, 0.05045, 0.5803, 0.08029, 0.5504, 0.1167, 0.5803, 0.08029, 0.5803, 0.08029, 0.5504, 0.1167, 0.25, 0.01, 0.2032, 0.01461, 0.2032, 0.01461, 0.25, 0.01, 0.3438, 0.5, 0.3438, 1.0, 0.3125, 1.0, 0.3125, 0.5, 0.3125, 0.5, 0.3125, 1.0, 0.2812, 1.0, 0.2812, 0.5, 0.2812, 0.5, 0.2812, 1.0, 0.25, 1.0, 0.25, 0.5, 0.25, 0.5, 0.25, 1.0, 0.2188, 1.0, 0.2188, 0.5, 0.2188, 0.5, 0.2188, 1.0, 0.1875, 1.0, 0.1875, 0.5, 0.1875, 0.5, 0.1875, 1.0, 0.1562, 1.0, 0.1562, 0.5, 0.1562, 0.5, 0.1562, 1.0, 0.1562, 1.0, 0.1562, 0.5, 0.8833, 0.4496, 0.8418, 0.4717, 0.8418, 0.4717, 0.8833, 0.4496, 0.4197, 0.4197, 0.4496, 0.3833, 0.4496, 0.3833, 0.4197, 0.4197, 0.2968, 0.4854, 0.25, 0.49, 0.2032, 0.4854, 0.1582, 0.4717, 0.1167, 0.4496, 0.08029, 0.4197, 0.05045, 0.3833, 0.02827, 0.3418, 0.01461, 0.2968, 0.01, 0.25, 0.01461, 0.2032, 0.02827, 0.1582, 0.05045, 0.1167, 0.08029, 0.08029, 0.1167, 0.05045, 0.1582, 0.02827, 0.2032, 0.01461, 0.25, 0.01, 0.2968, 0.01461, 0.3418, 0.02827, 0.3833, 0.05045, 0.4197, 0.08029, 0.4496, 0.1167, 0.4717, 0.1582, 0.4854, 0.2032, 0.49, 0.25, 0.4854, 0.2968, 0.4717, 0.3418, 0.4496, 0.3833, 0.4197, 0.4197, 0.3833, 0.4496, 0.3418, 0.4717, 0.6582, 0.4717, 0.6167, 0.4496, 0.6167, 0.4496, 0.6582, 0.4717, 0.03125, 0.5, 0.03125, 1.0, 0.0, 1.0, 0.0, 0.5, 0.75, 0.49, 0.7968, 0.4854, 0.8418, 0.4717, 0.8833, 0.4496, 0.9197, 0.4197, 0.9496, 0.3833, 0.9717, 0.3418, 0.9854, 0.2968, 0.99, 0.25, 0.9854, 0.2032, 0.9717, 0.1582, 0.9496, 0.1167, 0.9197, 0.08029, 0.8833, 0.05045, 0.8418, 0.02827, 0.7968, 0.01461, 0.75, 0.01, 0.7032, 0.01461, 0.6582, 0.02827, 0.6167, 0.05045, 0.5803, 0.08029, 0.5504, 0.1167, 0.5283, 0.1582, 0.5146, 0.2032, 0.51, 0.25, 0.5146, 0.2968, 0.5283, 0.3418, 0.5504, 0.3833, 0.5803, 0.4197, 0.6167, 0.4496, 0.6582, 0.4717, 0.7032, 0.4854, 0.9688, 0.5, 0.9688, 1.0, 0.9375, 1.0, 0.9375, 0.5, 0.9375, 0.5, 0.9375, 1.0, 0.9062, 1.0, 0.9062, 0.5, 0.9062, 0.5, 0.9062, 1.0, 0.875, 1.0, 0.875, 0.5, 0.875, 0.5, 0.875, 1.0, 0.8438, 1.0, 0.8438, 0.5, 0.1562, 0.5, 0.1562, 1.0, 0.125, 1.0, 0.125, 0.5, 0.125, 0.5, 0.125, 1.0, 0.09375, 1.0, 0.09375, 0.5, 0.09375, 0.5, 0.09375, 1.0, 0.0625, 1.0, 0.0625, 0.5, 0.0625, 0.5, 0.0625, 1.0, 0.03125, 1.0, 0.03125, 0.5, 0.05045, 0.3833, 0.08029, 0.4197, 0.08029, 0.4197, 0.05045, 0.3833, 0.7032, 0.4854, 0.6582, 0.4717, 0.6582, 0.4717, 0.7032, 0.4854, 0.9197, 0.4197, 0.8833, 0.4496, 0.8833, 0.4496, 0.9197, 0.4197, 0.9688, 1.0, 0.9688, 0.5, 0.9688, 0.5, 0.9688, 1.0, 0.1582, 0.4717, 0.2032, 0.4854, 0.2032, 0.4854, 0.1582, 0.4717, 0.6167, 0.4496, 0.5803, 0.4197, 0.5803, 0.4197, 0.6167, 0.4496, 0.3833, 0.4496, 0.4197, 0.4197, 0.4197, 0.4197, 0.3833, 0.4496, 0.8418, 0.4717, 0.7968, 0.4854, 0.7968, 0.4854, 0.8418, 0.4717, 0.7032, 0.4854, 0.7032, 0.4854, 0.7032, 0.4854, 0.7032, 0.4854, 0.08029, 0.4197, 0.1167, 0.4496, 0.1167, 0.4496, 0.08029, 0.4197, 0.2968, 0.4854, 0.3418, 0.4717, 0.3418, 0.4717, 0.2968, 0.4854, 0.9496, 0.3833, 0.9197, 0.4197, 0.9197, 0.4197, 0.9496, 0.3833, 0.9496, 0.3833, 0.9197, 0.4197, 0.9197, 0.4197, 0.9496, 0.3833, 0.2968, 0.4854, 0.3418, 0.4717, 0.3418, 0.4717, 0.2968, 0.4854, 0.8418, 0.4717, 0.7968, 0.4854, 0.7968, 0.4854, 0.8418, 0.4717, 0.3833, 0.4496, 0.4197, 0.4197, 0.4197, 0.4197, 0.3833, 0.4496, 0.7968, 0.4854, 0.7968, 0.4854, 0.7968, 0.4854, 0.7968, 0.4854, 0.9197, 0.4197, 0.8833, 0.4496, 0.8833, 0.4496, 0.9197, 0.4197, 0.4197, 0.4197, 0.4496, 0.3833, 0.4496, 0.3833, 0.4197, 0.4197, 0.8833, 0.4496, 0.8418, 0.4717, 0.8418, 0.4717, 0.8833, 0.4496, 0.8438, 1.0, 0.8438, 0.5, 0.8438, 0.5, 0.8438, 1.0, 0.3418, 0.4717, 0.3833, 0.4496, 0.3833, 0.4496, 0.3418, 0.4717, 0.08029, 0.4197, 0.1167, 0.4496, 0.1167, 0.4496, 0.08029, 0.4197, 0.7032, 0.4854, 0.7032, 0.4854, 0.7032, 0.4854, 0.7032, 0.4854, 0.6167, 0.4496, 0.5803, 0.4197, 0.5803, 0.4197, 0.6167, 0.4496, 0.1582, 0.4717, 0.2032, 0.4854, 0.2032, 0.4854, 0.1582, 0.4717, 0.7032, 0.4854, 0.6582, 0.4717, 0.6582, 0.4717, 0.7032, 0.4854, 0.05045, 0.3833, 0.08029, 0.4197, 0.08029, 0.4197, 0.05045, 0.3833, 0.6582, 0.4717, 0.6167, 0.4496, 0.6167, 0.4496, 0.6582, 0.4717, 0.1562, 0.5, 0.1562, 1.0, 0.1562, 1.0, 0.1562, 0.5, 0.1167, 0.4496, 0.1582, 0.4717, 0.1582, 0.4717, 0.1167, 0.4496, 0.5803, 0.4197, 0.5504, 0.3833, 0.5504, 0.3833, 0.5803, 0.4197, 0.9688, 0.5, 0.9688, 1.0, 0.9688, 1.0, 0.9688, 0.5, 0.7968, 0.4854, 0.7968, 0.4854, 0.7968, 0.4854, 0.7968, 0.4854, 0.9688, 0.5, 0.9688, 1.0, 0.9688, 1.0, 0.9688, 0.5, 0.2968, 0.4854, 0.2968, 0.4854, 0.2968, 0.4854, 0.2968, 0.4854, 0.03125, 1.0, 0.03125, 0.5, 0.03125, 0.5, 0.03125, 1.0, 0.03125, 1.0, 0.03125, 0.5, 0.03125, 0.5, 0.03125, 1.0, 0.03125, 0.5, 0.03125, 1.0, 0.03125, 1.0, 0.03125, 0.5, 0.2032, 0.4854, 0.2032, 0.4854, 0.2032, 0.4854, 0.2032, 0.4854, 0.03125, 1.0, 0.03125, 0.5, 0.03125, 0.5, 0.03125, 1.0, 0.03125, 0.5, 0.03125, 1.0, 0.03125, 1.0, 0.03125, 0.5, 0.2032, 0.4854, 0.2032, 0.4854, 0.2032, 0.4854, 0.2032, 0.4854, 0.03125, 1.0, 0.03125, 0.5, 0.03125, 0.5, 0.03125, 1.0, 0.9688, 0.5, 0.9688, 1.0, 0.9688, 1.0, 0.9688, 0.5, 0.9688, 1.0, 0.9688, 0.5, 0.9688, 0.5, 0.9688, 1.0, 0.9688, 0.5, 0.9688, 1.0, 0.9688, 1.0, 0.9688, 0.5, 0.2968, 0.4854, 0.2968, 0.4854, 0.2968, 0.4854, 0.2968, 0.4854, 0.3418, 0.02827, 0.2968, 0.01461, 0.2968, 0.01461, 0.3418, 0.02827, 0.8833, 0.05045, 0.9197, 0.08029, 0.9197, 0.08029, 0.8833, 0.05045, 0.6875, 0.5, 0.6875, 1.0, 0.6875, 1.0, 0.6875, 0.5, 0.8418, 0.02827, 0.8833, 0.05045, 0.8833, 0.05045, 0.8418, 0.02827, 0.7968, 0.01461, 0.8418, 0.02827, 0.8418, 0.02827, 0.7968, 0.01461, 0.4717, 0.1582, 0.4496, 0.1167, 0.4496, 0.1167, 0.4717, 0.1582, 0.7968, 0.01461, 0.8418, 0.02827, 0.8418, 0.02827, 0.7968, 0.01461, 0.8418, 0.02827, 0.8833, 0.05045, 0.8833, 0.05045, 0.8418, 0.02827, 0.6875, 0.5, 0.6875, 1.0, 0.6875, 1.0, 0.6875, 0.5, 0.8833, 0.05045, 0.9197, 0.08029, 0.9197, 0.08029, 0.8833, 0.05045, 0.3418, 0.02827, 0.2968, 0.01461, 0.2968, 0.01461, 0.3418, 0.02827, 0.9197, 0.08029, 0.9496, 0.1167, 0.9496, 0.1167, 0.9197, 0.08029, 0.08029, 0.08029, 0.05045, 0.1167, 0.05045, 0.1167, 0.08029, 0.08029, 0.6167, 0.05045, 0.6582, 0.02827, 0.6582, 0.02827, 0.6167, 0.05045, 0.25, 0.01, 0.25, 0.01, 0.25, 0.01, 0.25, 0.01, 0.5803, 0.08029, 0.6167, 0.05045, 0.6167, 0.05045, 0.5803, 0.08029, 0.5504, 0.1167, 0.5803, 0.08029, 0.5803, 0.08029, 0.5504, 0.1167, 0.08029, 0.08029, 0.05045, 0.1167, 0.05045, 0.1167, 0.08029, 0.08029, 0.6582, 0.02827, 0.7032, 0.01461, 0.7032, 0.01461, 0.6582, 0.02827, 0.1167, 0.05045, 0.08029, 0.08029, 0.08029, 0.08029, 0.1167, 0.05045, 0.7032, 0.01461, 0.75, 0.01, 0.75, 0.01, 0.7032, 0.01461, 0.1582, 0.02827, 0.1167, 0.05045, 0.1167, 0.05045, 0.1582, 0.02827, 0.3438, 1.0, 0.3438, 0.5, 0.3438, 0.5, 0.3438, 1.0, 0.2032, 0.01461, 0.1582, 0.02827, 0.1582, 0.02827, 0.2032, 0.01461, 0.2968, 0.4854, 0.2968, 0.4854, 0.2968, 0.4854, 0.2968, 0.4854, 0.9688, 0.5, 0.9688, 1.0, 0.9688, 1.0, 0.9688, 0.5, 0.3418, 0.4717, 0.3833, 0.4496, 0.3833, 0.4496, 0.3418, 0.4717, 0.8438, 1.0, 0.8438, 0.5, 0.8438, 0.5, 0.8438, 1.0, 0.8833, 0.4496, 0.8418, 0.4717, 0.8418, 0.4717, 0.8833, 0.4496, 0.4197, 0.4197, 0.4496, 0.3833, 0.4496, 0.3833, 0.4197, 0.4197, 0.9197, 0.4197, 0.8833, 0.4496, 0.8833, 0.4496, 0.9197, 0.4197, 0.7968, 0.4854, 0.7968, 0.4854, 0.7968, 0.4854, 0.7968, 0.4854, 0.3833, 0.4496, 0.4197, 0.4197, 0.4197, 0.4197, 0.3833, 0.4496, 0.8418, 0.4717, 0.7968, 0.4854, 0.7968, 0.4854, 0.8418, 0.4717, 0.2968, 0.4854, 0.3418, 0.4717, 0.3418, 0.4717, 0.2968, 0.4854, 0.9496, 0.3833, 0.9197, 0.4197, 0.9197, 0.4197, 0.9496, 0.3833, 0.2032, 0.4854, 0.2032, 0.4854, 0.2032, 0.4854, 0.2032, 0.4854, 0.03125, 1.0, 0.03125, 0.5, 0.03125, 0.5, 0.03125, 1.0, 0.5803, 0.4197, 0.5504, 0.3833, 0.5504, 0.3833, 0.5803, 0.4197, 0.1167, 0.4496, 0.1582, 0.4717, 0.1582, 0.4717, 0.1167, 0.4496, 0.1562, 0.5, 0.1562, 1.0, 0.1562, 1.0, 0.1562, 0.5, 0.6582, 0.4717, 0.6167, 0.4496, 0.6167, 0.4496, 0.6582, 0.4717, 0.05045, 0.3833, 0.08029, 0.4197, 0.08029, 0.4197, 0.05045, 0.3833, 0.7032, 0.4854, 0.6582, 0.4717, 0.6582, 0.4717, 0.7032, 0.4854, 0.1582, 0.4717, 0.2032, 0.4854, 0.2032, 0.4854, 0.1582, 0.4717, 0.6167, 0.4496, 0.5803, 0.4197, 0.5803, 0.4197, 0.6167, 0.4496, 0.7032, 0.4854, 0.7032, 0.4854, 0.7032, 0.4854, 0.7032, 0.4854, 0.08029, 0.4197, 0.1167, 0.4496, 0.1167, 0.4496, 0.08029, 0.4197, 0.2968, 0.4854, 0.2968, 0.4854, 0.2968, 0.4854, 0.2968, 0.4854, 0.7968, 0.4854, 0.7968, 0.4854, 0.7968, 0.4854, 0.7968, 0.4854, 0.9688, 0.5, 0.9688, 1.0, 0.9688, 1.0, 0.9688, 0.5, 0.9496, 0.3833, 0.9197, 0.4197, 0.9197, 0.4197, 0.9496, 0.3833, 0.2968, 0.4854, 0.3418, 0.4717, 0.3418, 0.4717, 0.2968, 0.4854, 0.8418, 0.4717, 0.7968, 0.4854, 0.7968, 0.4854, 0.8418, 0.4717, 0.3833, 0.4496, 0.4197, 0.4197, 0.4197, 0.4197, 0.3833, 0.4496, 0.9197, 0.4197, 0.8833, 0.4496, 0.8833, 0.4496, 0.9197, 0.4197, 0.4197, 0.4197, 0.4496, 0.3833, 0.4496, 0.3833, 0.4197, 0.4197, 0.8833, 0.4496, 0.8418, 0.4717, 0.8418, 0.4717, 0.8833, 0.4496, 0.8438, 1.0, 0.8438, 0.5, 0.8438, 0.5, 0.8438, 1.0, 0.3418, 0.4717, 0.3833, 0.4496, 0.3833, 0.4496, 0.3418, 0.4717, 0.2032, 0.4854, 0.2032, 0.4854, 0.2032, 0.4854, 0.2032, 0.4854, 0.03125, 1.0, 0.03125, 0.5, 0.03125, 0.5, 0.03125, 1.0, 0.08029, 0.4197, 0.1167, 0.4496, 0.1167, 0.4496, 0.08029, 0.4197, 0.7032, 0.4854, 0.7032, 0.4854, 0.7032, 0.4854, 0.7032, 0.4854, 0.6167, 0.4496, 0.5803, 0.4197, 0.5803, 0.4197, 0.6167, 0.4496, 0.1582, 0.4717, 0.2032, 0.4854, 0.2032, 0.4854, 0.1582, 0.4717, 0.7032, 0.4854, 0.6582, 0.4717, 0.6582, 0.4717, 0.7032, 0.4854, 0.05045, 0.3833, 0.08029, 0.4197, 0.08029, 0.4197, 0.05045, 0.3833, 0.6582, 0.4717, 0.6167, 0.4496, 0.6167, 0.4496, 0.6582, 0.4717, 0.1562, 0.5, 0.1562, 1.0, 0.1562, 1.0, 0.1562, 0.5, 0.1167, 0.4496, 0.1582, 0.4717, 0.1582, 0.4717, 0.1167, 0.4496, 0.5803, 0.4197, 0.5504, 0.3833, 0.5504, 0.3833, 0.5803, 0.4197, 0.9496, 0.3833, 0.9197, 0.4197, 0.9197, 0.4197, 0.9496, 0.3833, 0.2968, 0.4854, 0.3418, 0.4717, 0.3418, 0.4717, 0.2968, 0.4854, 0.8418, 0.4717, 0.7968, 0.4854, 0.7968, 0.4854, 0.8418, 0.4717, 0.3833, 0.4496, 0.4197, 0.4197, 0.4197, 0.4197, 0.3833, 0.4496, 0.9197, 0.4197, 0.8833, 0.4496, 0.8833, 0.4496, 0.9197, 0.4197, 0.4197, 0.4197, 0.4496, 0.3833, 0.4496, 0.3833, 0.4197, 0.4197, 0.8833, 0.4496, 0.8418, 0.4717, 0.8418, 0.4717, 0.8833, 0.4496, 0.8438, 1.0, 0.8438, 0.5, 0.8438, 0.5, 0.8438, 1.0, 0.3418, 0.4717, 0.3833, 0.4496, 0.3833, 0.4496, 0.3418, 0.4717, 0.9688, 0.5, 0.9688, 1.0, 0.9688, 1.0, 0.9688, 0.5, 0.2968, 0.4854, 0.2968, 0.4854, 0.2968, 0.4854, 0.2968, 0.4854, 0.7968, 0.4854, 0.7968, 0.4854, 0.7968, 0.4854, 0.7968, 0.4854, 0.7968, 0.4854, 0.7968, 0.4854, 0.7968, 0.4854, 0.7968, 0.4854, 0.2968, 0.4854, 0.2968, 0.4854, 0.2968, 0.4854, 0.2968, 0.4854, 0.9688, 0.5, 0.9688, 1.0, 0.9688, 1.0, 0.9688, 0.5, 0.3418, 0.4717, 0.3833, 0.4496, 0.3833, 0.4496, 0.3418, 0.4717, 0.8438, 1.0, 0.8438, 0.5, 0.8438, 0.5, 0.8438, 1.0, 0.8833, 0.4496, 0.8418, 0.4717, 0.8418, 0.4717, 0.8833, 0.4496, 0.4197, 0.4197, 0.4496, 0.3833, 0.4496, 0.3833, 0.4197, 0.4197, 0.9197, 0.4197, 0.8833, 0.4496, 0.8833, 0.4496, 0.9197, 0.4197, 0.3833, 0.4496, 0.4197, 0.4197, 0.4197, 0.4197, 0.3833, 0.4496, 0.8418, 0.4717, 0.7968, 0.4854, 0.7968, 0.4854, 0.8418, 0.4717, 0.2968, 0.4854, 0.3418, 0.4717, 0.3418, 0.4717, 0.2968, 0.4854, 0.9496, 0.3833, 0.9197, 0.4197, 0.9197, 0.4197, 0.9496, 0.3833, 0.2032, 0.4854, 0.2032, 0.4854, 0.2032, 0.4854, 0.2032, 0.4854, 0.03125, 1.0, 0.03125, 0.5, 0.03125, 0.5, 0.03125, 1.0, 0.5803, 0.4197, 0.5504, 0.3833, 0.5504, 0.3833, 0.5803, 0.4197, 0.1167, 0.4496, 0.1582, 0.4717, 0.1582, 0.4717, 0.1167, 0.4496, 0.1562, 0.5, 0.1562, 1.0, 0.1562, 1.0, 0.1562, 0.5, 0.6582, 0.4717, 0.6167, 0.4496, 0.6167, 0.4496, 0.6582, 0.4717, 0.05045, 0.3833, 0.08029, 0.4197, 0.08029, 0.4197, 0.05045, 0.3833, 0.7032, 0.4854, 0.6582, 0.4717, 0.6582, 0.4717, 0.7032, 0.4854, 0.1582, 0.4717, 0.2032, 0.4854, 0.2032, 0.4854, 0.1582, 0.4717, 0.6167, 0.4496, 0.5803, 0.4197, 0.5803, 0.4197, 0.6167, 0.4496, 0.7032, 0.4854, 0.7032, 0.4854, 0.7032, 0.4854, 0.7032, 0.4854, 0.08029, 0.4197, 0.1167, 0.4496, 0.1167, 0.4496, 0.08029, 0.4197, 0.08029, 0.4197, 0.1167, 0.4496, 0.1167, 0.4496, 0.08029, 0.4197, 0.7032, 0.4854, 0.7032, 0.4854, 0.7032, 0.4854, 0.7032, 0.4854, 0.6167, 0.4496, 0.5803, 0.4197, 0.5803, 0.4197, 0.6167, 0.4496, 0.1582, 0.4717, 0.2032, 0.4854, 0.2032, 0.4854, 0.1582, 0.4717, 0.7032, 0.4854, 0.6582, 0.4717, 0.6582, 0.4717, 0.7032, 0.4854, 0.05045, 0.3833, 0.08029, 0.4197, 0.08029, 0.4197, 0.05045, 0.3833, 0.6582, 0.4717, 0.6167, 0.4496, 0.6167, 0.4496, 0.6582, 0.4717, 0.1562, 0.5, 0.1562, 1.0, 0.1562, 1.0, 0.1562, 0.5, 0.1167, 0.4496, 0.1582, 0.4717, 0.1582, 0.4717, 0.1167, 0.4496, 0.5803, 0.4197, 0.5504, 0.3833, 0.5504, 0.3833, 0.5803, 0.4197, 0.03125, 1.0, 0.03125, 0.5, 0.03125, 0.5, 0.03125, 1.0, 0.2032, 0.4854, 0.2032, 0.4854, 0.2032, 0.4854, 0.2032, 0.4854, 0.5803, 0.4197, 0.5504, 0.3833, 0.5504, 0.3833, 0.5803, 0.4197, 0.1167, 0.4496, 0.1582, 0.4717, 0.1582, 0.4717, 0.1167, 0.4496, 0.1562, 0.5, 0.1562, 1.0, 0.1562, 1.0, 0.1562, 0.5, 0.6582, 0.4717, 0.6167, 0.4496, 0.6167, 0.4496, 0.6582, 0.4717, 0.05045, 0.3833, 0.08029, 0.4197, 0.08029, 0.4197, 0.05045, 0.3833, 0.7032, 0.4854, 0.6582, 0.4717, 0.6582, 0.4717, 0.7032, 0.4854, 0.1582, 0.4717, 0.2032, 0.4854, 0.2032, 0.4854, 0.1582, 0.4717, 0.6167, 0.4496, 0.5803, 0.4197, 0.5803, 0.4197, 0.6167, 0.4496, 0.7032, 0.4854, 0.7032, 0.4854, 0.7032, 0.4854, 0.7032, 0.4854, 0.08029, 0.4197, 0.1167, 0.4496, 0.1167, 0.4496, 0.08029, 0.4197, 0.03125, 1.0, 0.03125, 0.5, 0.03125, 0.5, 0.03125, 1.0, 0.2032, 0.4854, 0.2032, 0.4854, 0.2032, 0.4854, 0.2032, 0.4854, 0.3418, 0.4717, 0.3833, 0.4496, 0.3833, 0.4496, 0.3418, 0.4717, 0.8438, 1.0, 0.8438, 0.5, 0.8438, 0.5, 0.8438, 1.0, 0.8833, 0.4496, 0.8418, 0.4717, 0.8418, 0.4717, 0.8833, 0.4496, 0.4197, 0.4197, 0.4496, 0.3833, 0.4496, 0.3833, 0.4197, 0.4197, 0.9197, 0.4197, 0.8833, 0.4496, 0.8833, 0.4496, 0.9197, 0.4197, 0.3833, 0.4496, 0.4197, 0.4197, 0.4197, 0.4197, 0.3833, 0.4496, 0.8418, 0.4717, 0.7968, 0.4854, 0.7968, 0.4854, 0.8418, 0.4717, 0.2968, 0.4854, 0.3418, 0.4717, 0.3418, 0.4717, 0.2968, 0.4854, 0.9496, 0.3833, 0.9197, 0.4197, 0.9197, 0.4197, 0.9496, 0.3833, 0.9688, 0.5, 0.9688, 1.0, 0.9688, 1.0, 0.9688, 0.5, 0.2968, 0.4854, 0.2968, 0.4854, 0.2968, 0.4854, 0.2968, 0.4854, 0.7968, 0.4854, 0.7968, 0.4854, 0.7968, 0.4854, 0.7968, 0.4854, 0.7968, 0.4854, 0.7968, 0.4854, 0.7968, 0.4854, 0.7968, 0.4854, 0.2968, 0.4854, 0.2968, 0.4854, 0.2968, 0.4854, 0.2968, 0.4854, 0.9688, 0.5, 0.9688, 1.0, 0.9688, 1.0, 0.9688, 0.5, 0.9496, 0.3833, 0.9197, 0.4197, 0.9197, 0.4197, 0.9496, 0.3833, 0.2968, 0.4854, 0.3418, 0.4717, 0.3418, 0.4717, 0.2968, 0.4854, 0.8418, 0.4717, 0.7968, 0.4854, 0.7968, 0.4854, 0.8418, 0.4717, 0.3833, 0.4496, 0.4197, 0.4197, 0.4197, 0.4197, 0.3833, 0.4496, 0.9197, 0.4197, 0.8833, 0.4496, 0.8833, 0.4496, 0.9197, 0.4197, 0.4197, 0.4197, 0.4496, 0.3833, 0.4496, 0.3833, 0.4197, 0.4197, 0.8833, 0.4496, 0.8418, 0.4717, 0.8418, 0.4717, 0.8833, 0.4496, 0.8438, 1.0, 0.8438, 0.5, 0.8438, 0.5, 0.8438, 1.0, 0.3418, 0.4717, 0.3833, 0.4496, 0.3833, 0.4496, 0.3418, 0.4717, 0.2032, 0.4854, 0.2032, 0.4854, 0.2032, 0.4854, 0.2032, 0.4854, 0.03125, 1.0, 0.03125, 0.5, 0.03125, 0.5, 0.03125, 1.0, 0.08029, 0.4197, 0.1167, 0.4496, 0.1167, 0.4496, 0.08029, 0.4197, 0.7032, 0.4854, 0.7032, 0.4854, 0.7032, 0.4854, 0.7032, 0.4854, 0.6167, 0.4496, 0.5803, 0.4197, 0.5803, 0.4197, 0.6167, 0.4496, 0.1582, 0.4717, 0.2032, 0.4854, 0.2032, 0.4854, 0.1582, 0.4717, 0.7032, 0.4854, 0.6582, 0.4717, 0.6582, 0.4717, 0.7032, 0.4854, 0.05045, 0.3833, 0.08029, 0.4197, 0.08029, 0.4197, 0.05045, 0.3833, 0.6582, 0.4717, 0.6167, 0.4496, 0.6167, 0.4496, 0.6582, 0.4717, 0.1562, 0.5, 0.1562, 1.0, 0.1562, 1.0, 0.1562, 0.5, 0.1167, 0.4496, 0.1582, 0.4717, 0.1582, 0.4717, 0.1167, 0.4496, 0.5803, 0.4197, 0.5504, 0.3833, 0.5504, 0.3833, 0.5803, 0.4197, 0.9197, 0.08029, 0.9496, 0.1167, 0.9496, 0.1167, 0.9197, 0.08029, 0.3418, 0.02827, 0.2968, 0.01461, 0.2968, 0.01461, 0.3418, 0.02827, 0.8833, 0.05045, 0.9197, 0.08029, 0.9197, 0.08029, 0.8833, 0.05045, 0.6875, 0.5, 0.6875, 1.0, 0.6875, 1.0, 0.6875, 0.5, 0.8418, 0.02827, 0.8833, 0.05045, 0.8833, 0.05045, 0.8418, 0.02827, 0.7968, 0.01461, 0.8418, 0.02827, 0.8418, 0.02827, 0.7968, 0.01461, 0.4717, 0.1582, 0.4496, 0.1167, 0.4496, 0.1167, 0.4717, 0.1582, 0.3833, 0.05045, 0.3418, 0.02827, 0.3418, 0.02827, 0.3833, 0.05045, 0.9496, 0.1167, 0.9717, 0.1582, 0.9717, 0.1582, 0.9496, 0.1167, 0.4197, 0.08029, 0.3833, 0.05045, 0.3833, 0.05045, 0.4197, 0.08029, 0.5312, 1.0, 0.5312, 0.5, 0.5312, 0.5, 0.5312, 1.0, 0.4496, 0.1167, 0.4197, 0.08029, 0.4197, 0.08029, 0.4496, 0.1167, 0.2032, 0.01461, 0.1582, 0.02827, 0.1582, 0.02827, 0.2032, 0.01461, 0.3438, 1.0, 0.3438, 0.5, 0.3438, 0.5, 0.3438, 1.0, 0.1582, 0.02827, 0.1167, 0.05045, 0.1167, 0.05045, 0.1582, 0.02827, 0.7032, 0.01461, 0.75, 0.01, 0.75, 0.01, 0.7032, 0.01461, 0.1167, 0.05045, 0.08029, 0.08029, 0.08029, 0.08029, 0.1167, 0.05045, 0.6582, 0.02827, 0.7032, 0.01461, 0.7032, 0.01461, 0.6582, 0.02827, 0.08029, 0.08029, 0.05045, 0.1167, 0.05045, 0.1167, 0.08029, 0.08029, 0.25, 0.01, 0.2032, 0.01461, 0.2032, 0.01461, 0.25, 0.01, 0.5504, 0.1167, 0.5803, 0.08029, 0.5803, 0.08029, 0.5504, 0.1167, 0.5803, 0.08029, 0.6167, 0.05045, 0.6167, 0.05045, 0.5803, 0.08029, 0.5, 0.5, 0.5, 1.0, 0.5, 1.0, 0.5, 0.5, 0.6167, 0.05045, 0.6582, 0.02827, 0.6582, 0.02827, 0.6167, 0.05045, 0.9197, 0.08029, 0.9496, 0.1167, 0.9496, 0.1167, 0.9197, 0.08029, 0.3418, 0.02827, 0.2968, 0.01461, 0.2968, 0.01461, 0.3418, 0.02827, 0.8833, 0.05045, 0.9197, 0.08029, 0.9197, 0.08029, 0.8833, 0.05045, 0.6875, 0.5, 0.6875, 1.0, 0.6875, 1.0, 0.6875, 0.5, 0.8418, 0.02827, 0.8833, 0.05045, 0.8833, 0.05045, 0.8418, 0.02827, 0.9197, 0.08029, 0.9496, 0.1167, 0.9496, 0.1167, 0.9197, 0.08029, 0.3833, 0.05045, 0.3418, 0.02827, 0.3418, 0.02827, 0.3833, 0.05045, 0.9496, 0.1167, 0.9717, 0.1582, 0.9717, 0.1582, 0.9496, 0.1167, 0.4197, 0.08029, 0.3833, 0.05045, 0.3833, 0.05045, 0.4197, 0.08029, 0.4496, 0.1167, 0.4197, 0.08029, 0.4197, 0.08029, 0.4496, 0.1167, 0.4717, 0.1582, 0.4496, 0.1167, 0.4496, 0.1167, 0.4717, 0.1582, 0.6875, 0.5, 0.6875, 1.0, 0.6562, 1.0, 0.6562, 0.5, 0.6562, 0.5, 0.6562, 1.0, 0.625, 1.0, 0.625, 0.5, 0.625, 0.5, 0.625, 1.0, 0.5938, 1.0, 0.5938, 0.5, 0.5938, 0.5, 0.5938, 1.0, 0.5625, 1.0, 0.5625, 0.5, 0.5625, 0.5, 0.5625, 1.0, 0.5312, 1.0, 0.5312, 0.5, 0.3833, 0.05045, 0.3418, 0.02827, 0.3418, 0.02827, 0.3833, 0.05045, 0.9496, 0.1167, 0.9717, 0.1582, 0.9717, 0.1582, 0.9496, 0.1167, 0.4197, 0.08029, 0.3833, 0.05045, 0.3833, 0.05045, 0.4197, 0.08029, 0.2968, 0.01461, 0.2968, 0.01461, 0.2968, 0.01461, 0.2968, 0.01461, 0.4496, 0.1167, 0.4197, 0.08029, 0.4197, 0.08029, 0.4496, 0.1167, 0.4717, 0.1582, 0.4496, 0.1167, 0.4496, 0.1167, 0.4717, 0.1582, 0.7968, 0.01461, 0.8418, 0.02827, 0.8418, 0.02827, 0.7968, 0.01461, 0.4717, 0.1582, 0.4496, 0.1167, 0.4496, 0.1167, 0.4717, 0.1582, 0.4496, 0.1167, 0.4197, 0.08029, 0.4197, 0.08029, 0.4496, 0.1167, 0.7968, 0.01461, 0.7968, 0.01461, 0.7968, 0.01461, 0.7968, 0.01461, 0.4197, 0.08029, 0.3833, 0.05045, 0.3833, 0.05045, 0.4197, 0.08029, 0.9496, 0.1167, 0.9717, 0.1582, 0.9717, 0.1582, 0.9496, 0.1167, 0.3833, 0.05045, 0.3418, 0.02827, 0.3418, 0.02827, 0.3833, 0.05045, 0.9197, 0.08029, 0.9496, 0.1167, 0.9496, 0.1167, 0.9197, 0.08029, 0.7968, 0.01461, 0.8418, 0.02827, 0.8418, 0.02827, 0.7968, 0.01461, 0.8418, 0.02827, 0.8833, 0.05045, 0.8833, 0.05045, 0.8418, 0.02827, 0.6875, 0.5, 0.6875, 1.0, 0.6875, 1.0, 0.6875, 0.5, 0.8833, 0.05045, 0.9197, 0.08029, 0.9197, 0.08029, 0.8833, 0.05045, 0.3418, 0.02827, 0.2968, 0.01461, 0.2968, 0.01461, 0.3418, 0.02827, 0.3418, 0.02827, 0.2968, 0.01461, 0.2968, 0.01461, 0.3418, 0.02827, 0.8833, 0.05045, 0.9197, 0.08029, 0.9197, 0.08029, 0.8833, 0.05045, 0.6875, 0.5, 0.6875, 1.0, 0.6875, 1.0, 0.6875, 0.5, 0.8418, 0.02827, 0.8833, 0.05045, 0.8833, 0.05045, 0.8418, 0.02827, 0.7968, 0.01461, 0.8418, 0.02827, 0.8418, 0.02827, 0.7968, 0.01461, 0.9197, 0.08029, 0.9496, 0.1167, 0.9496, 0.1167, 0.9197, 0.08029, 0.3833, 0.05045, 0.3418, 0.02827, 0.3418, 0.02827, 0.3833, 0.05045, 0.9496, 0.1167, 0.9717, 0.1582, 0.9717, 0.1582, 0.9496, 0.1167, 0.4197, 0.08029, 0.3833, 0.05045, 0.3833, 0.05045, 0.4197, 0.08029, 0.5312, 1.0, 0.5312, 0.5, 0.5312, 0.5, 0.5312, 1.0, 0.4496, 0.1167, 0.4197, 0.08029, 0.4197, 0.08029, 0.4496, 0.1167, 0.4717, 0.1582, 0.4496, 0.1167, 0.4496, 0.1167, 0.4717, 0.1582, 0.4717, 0.1582, 0.4496, 0.1167, 0.4496, 0.1167, 0.4717, 0.1582, 0.4496, 0.1167, 0.4197, 0.08029, 0.4197, 0.08029, 0.4496, 0.1167, 0.7968, 0.01461, 0.7968, 0.01461, 0.7968, 0.01461, 0.7968, 0.01461, 0.4197, 0.08029, 0.3833, 0.05045, 0.3833, 0.05045, 0.4197, 0.08029, 0.9496, 0.1167, 0.9717, 0.1582, 0.9717, 0.1582, 0.9496, 0.1167, 0.3833, 0.05045, 0.3418, 0.02827, 0.3418, 0.02827, 0.3833, 0.05045, 0.9197, 0.08029, 0.9496, 0.1167, 0.9496, 0.1167, 0.9197, 0.08029, 0.7968, 0.01461, 0.8418, 0.02827, 0.8418, 0.02827, 0.7968, 0.01461, 0.8418, 0.02827, 0.8833, 0.05045, 0.8833, 0.05045, 0.8418, 0.02827, 0.6875, 0.5, 0.6875, 1.0, 0.6875, 1.0, 0.6875, 0.5, 0.8833, 0.05045, 0.9197, 0.08029, 0.9197, 0.08029, 0.8833, 0.05045, 0.3418, 0.02827, 0.2968, 0.01461, 0.2968, 0.01461, 0.3418, 0.02827, 0.7968, 0.01461, 0.8418, 0.02827, 0.8418, 0.02827, 0.7968, 0.01461, 0.4717, 0.1582, 0.4496, 0.1167, 0.4496, 0.1167, 0.4717, 0.1582, 0.4496, 0.1167, 0.4197, 0.08029, 0.4197, 0.08029, 0.4496, 0.1167, 0.2968, 0.01461, 0.2968, 0.01461, 0.2968, 0.01461, 0.2968, 0.01461, 0.4197, 0.08029, 0.3833, 0.05045, 0.3833, 0.05045, 0.4197, 0.08029, 0.9496, 0.1167, 0.9717, 0.1582, 0.9717, 0.1582, 0.9496, 0.1167, 0.3833, 0.05045, 0.3418, 0.02827, 0.3418, 0.02827, 0.3833, 0.05045, 0.8418, 0.02827, 0.8833, 0.05045, 0.8833, 0.05045, 0.8418, 0.02827, 0.6875, 0.5, 0.6875, 1.0, 0.6875, 1.0, 0.6875, 0.5, 0.8833, 0.05045, 0.9197, 0.08029, 0.9197, 0.08029, 0.8833, 0.05045, 0.3418, 0.02827, 0.2968, 0.01461, 0.2968, 0.01461, 0.3418, 0.02827, 0.9197, 0.08029, 0.9496, 0.1167, 0.9496, 0.1167, 0.9197, 0.08029, 0.7968, 0.01461, 0.8418, 0.02827, 0.8418, 0.02827, 0.7968, 0.01461, 0.4717, 0.1582, 0.4496, 0.1167, 0.4496, 0.1167, 0.4717, 0.1582, 0.4496, 0.1167, 0.4197, 0.08029, 0.4197, 0.08029, 0.4496, 0.1167, 0.7968, 0.01461, 0.7968, 0.01461, 0.7968, 0.01461, 0.7968, 0.01461, 0.4197, 0.08029, 0.3833, 0.05045, 0.3833, 0.05045, 0.4197, 0.08029, 0.9496, 0.1167, 0.9717, 0.1582, 0.9717, 0.1582, 0.9496, 0.1167, 0.3833, 0.05045, 0.3418, 0.02827, 0.3418, 0.02827, 0.3833, 0.05045, 0.8418, 0.02827, 0.8833, 0.05045, 0.8833, 0.05045, 0.8418, 0.02827, 0.6875, 0.5, 0.6875, 1.0, 0.6875, 1.0, 0.6875, 0.5, 0.8833, 0.05045, 0.9197, 0.08029, 0.9197, 0.08029, 0.8833, 0.05045, 0.3418, 0.02827, 0.2968, 0.01461, 0.2968, 0.01461, 0.3418, 0.02827, 0.9197, 0.08029, 0.9496, 0.1167, 0.9496, 0.1167, 0.9197, 0.08029, 0.9197, 0.08029, 0.9496, 0.1167, 0.9496, 0.1167, 0.9197, 0.08029, 0.3418, 0.02827, 0.2968, 0.01461, 0.2968, 0.01461, 0.3418, 0.02827, 0.8833, 0.05045, 0.9197, 0.08029, 0.9197, 0.08029, 0.8833, 0.05045, 0.6875, 0.5, 0.6875, 1.0, 0.6875, 1.0, 0.6875, 0.5, 0.8418, 0.02827, 0.8833, 0.05045, 0.8833, 0.05045, 0.8418, 0.02827, 0.3833, 0.05045, 0.3418, 0.02827, 0.3418, 0.02827, 0.3833, 0.05045, 0.9496, 0.1167, 0.9717, 0.1582, 0.9717, 0.1582, 0.9496, 0.1167, 0.4197, 0.08029, 0.3833, 0.05045, 0.3833, 0.05045, 0.4197, 0.08029, 0.2968, 0.01461, 0.2968, 0.01461, 0.2968, 0.01461, 0.2968, 0.01461, 0.4496, 0.1167, 0.4197, 0.08029, 0.4197, 0.08029, 0.4496, 0.1167, 0.4717, 0.1582, 0.4496, 0.1167, 0.4496, 0.1167, 0.4717, 0.1582, 0.7968, 0.01461, 0.8418, 0.02827, 0.8418, 0.02827, 0.7968, 0.01461, 0.7968, 0.01461, 0.8418, 0.02827, 0.8418, 0.02827, 0.7968, 0.01461, 0.4717, 0.1582, 0.4496, 0.1167, 0.4496, 0.1167, 0.4717, 0.1582, 0.4496, 0.1167, 0.4197, 0.08029, 0.4197, 0.08029, 0.4496, 0.1167, 0.5312, 0.5, 0.5312, 1.0, 0.5312, 1.0, 0.5312, 0.5, 0.4197, 0.08029, 0.3833, 0.05045, 0.3833, 0.05045, 0.4197, 0.08029, 0.9496, 0.1167, 0.9717, 0.1582, 0.9717, 0.1582, 0.9496, 0.1167, 0.3833, 0.05045, 0.3418, 0.02827, 0.3418, 0.02827, 0.3833, 0.05045, 0.8418, 0.02827, 0.8833, 0.05045, 0.8833, 0.05045, 0.8418, 0.02827, 0.6875, 0.5, 0.6875, 1.0, 0.6875, 1.0, 0.6875, 0.5, 0.8833, 0.05045, 0.9197, 0.08029, 0.9197, 0.08029, 0.8833, 0.05045, 0.3418, 0.02827, 0.2968, 0.01461, 0.2968, 0.01461, 0.3418, 0.02827, 0.9197, 0.08029, 0.9496, 0.1167, 0.9496, 0.1167, 0.9197, 0.08029, 0.9197, 0.08029, 0.9496, 0.1167, 0.9496, 0.1167, 0.9197, 0.08029, 0.3418, 0.02827, 0.2968, 0.01461, 0.2968, 0.01461, 0.3418, 0.02827, 0.8833, 0.05045, 0.9197, 0.08029, 0.9197, 0.08029, 0.8833, 0.05045, 0.6875, 0.5, 0.6875, 1.0, 0.6875, 1.0, 0.6875, 0.5, 0.8418, 0.02827, 0.8833, 0.05045, 0.8833, 0.05045, 0.8418, 0.02827, 0.3833, 0.05045, 0.3418, 0.02827, 0.3418, 0.02827, 0.3833, 0.05045, 0.9496, 0.1167, 0.9717, 0.1582, 0.9717, 0.1582, 0.9496, 0.1167, 0.4197, 0.08029, 0.3833, 0.05045, 0.3833, 0.05045, 0.4197, 0.08029, 0.7968, 0.01461, 0.7968, 0.01461, 0.7968, 0.01461, 0.7968, 0.01461, 0.4496, 0.1167, 0.4197, 0.08029, 0.4197, 0.08029, 0.4496, 0.1167, 0.4717, 0.1582, 0.4496, 0.1167, 0.4496, 0.1167, 0.4717, 0.1582, 0.7968, 0.01461, 0.8418, 0.02827, 0.8418, 0.02827, 0.7968, 0.01461, 0.9197, 0.08029, 0.9496, 0.1167, 0.9496, 0.1167, 0.9197, 0.08029, 0.3418, 0.02827, 0.2968, 0.01461, 0.2968, 0.01461, 0.3418, 0.02827, 0.8833, 0.05045, 0.9197, 0.08029, 0.9197, 0.08029, 0.8833, 0.05045, 0.6875, 0.5, 0.6875, 1.0, 0.6875, 1.0, 0.6875, 0.5, 0.8418, 0.02827, 0.8833, 0.05045, 0.8833, 0.05045, 0.8418, 0.02827, 0.3833, 0.05045, 0.3418, 0.02827, 0.3418, 0.02827, 0.3833, 0.05045, 0.9496, 0.1167, 0.9717, 0.1582, 0.9717, 0.1582, 0.9496, 0.1167, 0.4197, 0.08029, 0.3833, 0.05045, 0.3833, 0.05045, 0.4197, 0.08029, 0.7968, 0.01461, 0.7968, 0.01461, 0.7968, 0.01461, 0.7968, 0.01461, 0.4496, 0.1167, 0.4197, 0.08029, 0.4197, 0.08029, 0.4496, 0.1167, 0.4717, 0.1582, 0.4496, 0.1167, 0.4496, 0.1167, 0.4717, 0.1582, 0.7968, 0.01461, 0.8418, 0.02827, 0.8418, 0.02827, 0.7968, 0.01461, 0.7968, 0.01461, 0.8418, 0.02827, 0.8418, 0.02827, 0.7968, 0.01461, 0.4717, 0.1582, 0.4496, 0.1167, 0.4496, 0.1167, 0.4717, 0.1582, 0.4496, 0.1167, 0.4197, 0.08029, 0.4197, 0.08029, 0.4496, 0.1167, 0.7968, 0.01461, 0.7968, 0.01461, 0.7968, 0.01461, 0.7968, 0.01461, 0.4197, 0.08029, 0.3833, 0.05045, 0.3833, 0.05045, 0.4197, 0.08029, 0.9496, 0.1167, 0.9717, 0.1582, 0.9717, 0.1582, 0.9496, 0.1167, 0.3833, 0.05045, 0.3418, 0.02827, 0.3418, 0.02827, 0.3833, 0.05045, 0.8418, 0.02827, 0.8833, 0.05045, 0.8833, 0.05045, 0.8418, 0.02827, 0.6875, 0.5, 0.6875, 1.0, 0.6875, 1.0, 0.6875, 0.5, 0.8833, 0.05045, 0.9197, 0.08029, 0.9197, 0.08029, 0.8833, 0.05045, 0.3418, 0.02827, 0.2968, 0.01461, 0.2968, 0.01461, 0.3418, 0.02827, 0.9197, 0.08029, 0.9496, 0.1167, 0.9496, 0.1167, 0.9197, 0.08029, 0.9197, 0.08029, 0.9496, 0.1167, 0.9496, 0.1167, 0.9197, 0.08029, 0.3418, 0.02827, 0.2968, 0.01461, 0.2968, 0.01461, 0.3418, 0.02827, 0.8833, 0.05045, 0.9197, 0.08029, 0.9197, 0.08029, 0.8833, 0.05045, 0.6875, 0.5, 0.6875, 1.0, 0.6875, 1.0, 0.6875, 0.5, 0.8418, 0.02827, 0.8833, 0.05045, 0.8833, 0.05045, 0.8418, 0.02827, 0.3833, 0.05045, 0.3418, 0.02827, 0.3418, 0.02827, 0.3833, 0.05045, 0.9496, 0.1167, 0.9717, 0.1582, 0.9717, 0.1582, 0.9496, 0.1167, 0.4197, 0.08029, 0.3833, 0.05045, 0.3833, 0.05045, 0.4197, 0.08029, 0.7968, 0.01461, 0.7968, 0.01461, 0.7968, 0.01461, 0.7968, 0.01461, 0.4496, 0.1167, 0.4197, 0.08029, 0.4197, 0.08029, 0.4496, 0.1167, 0.4717, 0.1582, 0.4496, 0.1167, 0.4496, 0.1167, 0.4717, 0.1582, 0.7968, 0.01461, 0.8418, 0.02827, 0.8418, 0.02827, 0.7968, 0.01461, 0.7968, 0.01461, 0.8418, 0.02827, 0.8418, 0.02827, 0.7968, 0.01461, 0.4717, 0.1582, 0.4496, 0.1167, 0.4496, 0.1167, 0.4717, 0.1582, 0.4496, 0.1167, 0.4197, 0.08029, 0.4197, 0.08029, 0.4496, 0.1167, 0.2968, 0.01461, 0.2968, 0.01461, 0.2968, 0.01461, 0.2968, 0.01461, 0.4197, 0.08029, 0.3833, 0.05045, 0.3833, 0.05045, 0.4197, 0.08029, 0.9496, 0.1167, 0.9717, 0.1582, 0.9717, 0.1582, 0.9496, 0.1167, 0.3833, 0.05045, 0.3418, 0.02827, 0.3418, 0.02827, 0.3833, 0.05045, 0.8418, 0.02827, 0.8833, 0.05045, 0.8833, 0.05045, 0.8418, 0.02827, 0.6875, 0.5, 0.6875, 1.0, 0.6875, 1.0, 0.6875, 0.5, 0.8833, 0.05045, 0.9197, 0.08029, 0.9197, 0.08029, 0.8833, 0.05045, 0.3418, 0.02827, 0.2968, 0.01461, 0.2968, 0.01461, 0.3418, 0.02827, 0.9197, 0.08029, 0.9496, 0.1167, 0.9496, 0.1167, 0.9197, 0.08029, 0.7968, 0.01461, 0.7968, 0.01461, 0.7968, 0.01461, 0.7968, 0.01461, 0.7968, 0.01461, 0.7968, 0.01461, 0.7968, 0.01461, 0.7968, 0.01461, 0.0, 0.0, 0.0, 0.0, 0.0, 0.0, 0.0, 0.0, 0.0, 0.0, 0.0, 0.0, 0.0, 0.0, 0.0, 0.0, 0.7968, 0.01461, 0.7968, 0.01461, 0.7968, 0.01461, 0.7968, 0.01461, 0.0, 0.0, 0.0, 0.0, 0.0, 0.0, 0.0, 0.0, 0.7968, 0.01461, 0.7968, 0.01461, 0.7968, 0.01461, 0.7968, 0.01461, 0.6167, 0.05045, 0.6582, 0.02827, 0.6582, 0.02827, 0.6167, 0.05045, 0.25, 0.01, 0.25, 0.01, 0.25, 0.01, 0.25, 0.01, 0.5803, 0.08029, 0.6167, 0.05045, 0.6167, 0.05045, 0.5803, 0.08029, 0.5504, 0.1167, 0.5803, 0.08029, 0.5803, 0.08029, 0.5504, 0.1167, 0.25, 0.01, 0.2032, 0.01461, 0.2032, 0.01461, 0.25, 0.01, 0.6582, 0.02827, 0.7032, 0.01461, 0.7032, 0.01461, 0.6582, 0.02827, 0.1167, 0.05045, 0.08029, 0.08029, 0.08029, 0.08029, 0.1167, 0.05045, 0.7032, 0.01461, 0.75, 0.01, 0.75, 0.01, 0.7032, 0.01461, 0.1582, 0.02827, 0.1167, 0.05045, 0.1167, 0.05045, 0.1582, 0.02827, 0.3438, 1.0, 0.3438, 0.5, 0.3438, 0.5, 0.3438, 1.0, 0.2032, 0.01461, 0.1582, 0.02827, 0.1582, 0.02827, 0.2032, 0.01461, 0.25, 0.01, 0.2032, 0.01461, 0.2032, 0.01461, 0.25, 0.01, 0.5, 0.5, 0.5, 1.0, 0.4688, 1.0, 0.4688, 0.5, 0.4688, 0.5, 0.4688, 1.0, 0.4375, 1.0, 0.4375, 0.5, 0.4375, 0.5, 0.4375, 1.0, 0.4062, 1.0, 0.4062, 0.5, 0.4062, 0.5, 0.4062, 1.0, 0.375, 1.0, 0.375, 0.5, 0.375, 0.5, 0.375, 1.0, 0.3438, 1.0, 0.3438, 0.5, 0.08029, 0.08029, 0.05045, 0.1167, 0.05045, 0.1167, 0.08029, 0.08029, 0.6582, 0.02827, 0.7032, 0.01461, 0.7032, 0.01461, 0.6582, 0.02827, 0.1167, 0.05045, 0.08029, 0.08029, 0.08029, 0.08029, 0.1167, 0.05045, 0.7032, 0.01461, 0.75, 0.01, 0.75, 0.01, 0.7032, 0.01461, 0.1582, 0.02827, 0.1167, 0.05045, 0.1167, 0.05045, 0.1582, 0.02827, 0.3438, 1.0, 0.3438, 0.5, 0.3438, 0.5, 0.3438, 1.0, 0.2032, 0.01461, 0.1582, 0.02827, 0.1582, 0.02827, 0.2032, 0.01461, 0.2032, 0.01461, 0.1582, 0.02827, 0.1582, 0.02827, 0.2032, 0.01461, 0.3438, 1.0, 0.3438, 0.5, 0.3438, 0.5, 0.3438, 1.0, 0.1582, 0.02827, 0.1167, 0.05045, 0.1167, 0.05045, 0.1582, 0.02827, 0.7032, 0.01461, 0.75, 0.01, 0.75, 0.01, 0.7032, 0.01461, 0.1167, 0.05045, 0.08029, 0.08029, 0.08029, 0.08029, 0.1167, 0.05045, 0.6582, 0.02827, 0.7032, 0.01461, 0.7032, 0.01461, 0.6582, 0.02827, 0.08029, 0.08029, 0.05045, 0.1167, 0.05045, 0.1167, 0.08029, 0.08029, 0.25, 0.01, 0.2032, 0.01461, 0.2032, 0.01461, 0.25, 0.01, 0.5504, 0.1167, 0.5803, 0.08029, 0.5803, 0.08029, 0.5504, 0.1167, 0.5803, 0.08029, 0.6167, 0.05045, 0.6167, 0.05045, 0.5803, 0.08029, 0.25, 0.01, 0.25, 0.01, 0.25, 0.01, 0.25, 0.01, 0.6167, 0.05045, 0.6582, 0.02827, 0.6582, 0.02827, 0.6167, 0.05045, 0.2032, 0.01461, 0.1582, 0.02827, 0.1582, 0.02827, 0.2032, 0.01461, 0.3438, 1.0, 0.3438, 0.5, 0.3438, 0.5, 0.3438, 1.0, 0.1582, 0.02827, 0.1167, 0.05045, 0.1167, 0.05045, 0.1582, 0.02827, 0.7032, 0.01461, 0.75, 0.01, 0.75, 0.01, 0.7032, 0.01461, 0.1167, 0.05045, 0.08029, 0.08029, 0.08029, 0.08029, 0.1167, 0.05045, 0.6582, 0.02827, 0.7032, 0.01461, 0.7032, 0.01461, 0.6582, 0.02827, 0.08029, 0.08029, 0.05045, 0.1167, 0.05045, 0.1167, 0.08029, 0.08029, 0.25, 0.01, 0.2032, 0.01461, 0.2032, 0.01461, 0.25, 0.01, 0.5504, 0.1167, 0.5803, 0.08029, 0.5803, 0.08029, 0.5504, 0.1167, 0.5803, 0.08029, 0.6167, 0.05045, 0.6167, 0.05045, 0.5803, 0.08029, 0.75, 0.01, 0.75, 0.01, 0.75, 0.01, 0.75, 0.01, 0.6167, 0.05045, 0.6582, 0.02827, 0.6582, 0.02827, 0.6167, 0.05045, 0.6167, 0.05045, 0.6582, 0.02827, 0.6582, 0.02827, 0.6167, 0.05045, 0.25, 0.01, 0.25, 0.01, 0.25, 0.01, 0.25, 0.01, 0.5803, 0.08029, 0.6167, 0.05045, 0.6167, 0.05045, 0.5803, 0.08029, 0.5504, 0.1167, 0.5803, 0.08029, 0.5803, 0.08029, 0.5504, 0.1167, 0.25, 0.01, 0.2032, 0.01461, 0.2032, 0.01461, 0.25, 0.01, 0.08029, 0.08029, 0.05045, 0.1167, 0.05045, 0.1167, 0.08029, 0.08029, 0.6582, 0.02827, 0.7032, 0.01461, 0.7032, 0.01461, 0.6582, 0.02827, 0.1167, 0.05045, 0.08029, 0.08029, 0.08029, 0.08029, 0.1167, 0.05045, 0.7032, 0.01461, 0.75, 0.01, 0.75, 0.01, 0.7032, 0.01461, 0.1582, 0.02827, 0.1167, 0.05045, 0.1167, 0.05045, 0.1582, 0.02827, 0.3438, 1.0, 0.3438, 0.5, 0.3438, 0.5, 0.3438, 1.0, 0.2032, 0.01461, 0.1582, 0.02827, 0.1582, 0.02827, 0.2032, 0.01461, 0.2032, 0.01461, 0.1582, 0.02827, 0.1582, 0.02827, 0.2032, 0.01461, 0.3438, 1.0, 0.3438, 0.5, 0.3438, 0.5, 0.3438, 1.0, 0.1582, 0.02827, 0.1167, 0.05045, 0.1167, 0.05045, 0.1582, 0.02827, 0.7032, 0.01461, 0.75, 0.01, 0.75, 0.01, 0.7032, 0.01461, 0.1167, 0.05045, 0.08029, 0.08029, 0.08029, 0.08029, 0.1167, 0.05045, 0.6582, 0.02827, 0.7032, 0.01461, 0.7032, 0.01461, 0.6582, 0.02827, 0.08029, 0.08029, 0.05045, 0.1167, 0.05045, 0.1167, 0.08029, 0.08029, 0.25, 0.01, 0.2032, 0.01461, 0.2032, 0.01461, 0.25, 0.01, 0.5504, 0.1167, 0.5803, 0.08029, 0.5803, 0.08029, 0.5504, 0.1167, 0.5803, 0.08029, 0.6167, 0.05045, 0.6167, 0.05045, 0.5803, 0.08029, 0.25, 0.01, 0.25, 0.01, 0.25, 0.01, 0.25, 0.01, 0.6167, 0.05045, 0.6582, 0.02827, 0.6582, 0.02827, 0.6167, 0.05045, 0.6167, 0.05045, 0.6582, 0.02827, 0.6582, 0.02827, 0.6167, 0.05045, 0.75, 0.01, 0.75, 0.01, 0.75, 0.01, 0.75, 0.01, 0.5803, 0.08029, 0.6167, 0.05045, 0.6167, 0.05045, 0.5803, 0.08029, 0.5504, 0.1167, 0.5803, 0.08029, 0.5803, 0.08029, 0.5504, 0.1167, 0.25, 0.01, 0.2032, 0.01461, 0.2032, 0.01461, 0.25, 0.01, 0.08029, 0.08029, 0.05045, 0.1167, 0.05045, 0.1167, 0.08029, 0.08029, 0.6582, 0.02827, 0.7032, 0.01461, 0.7032, 0.01461, 0.6582, 0.02827, 0.1167, 0.05045, 0.08029, 0.08029, 0.08029, 0.08029, 0.1167, 0.05045, 0.7032, 0.01461, 0.75, 0.01, 0.75, 0.01, 0.7032, 0.01461, 0.1582, 0.02827, 0.1167, 0.05045, 0.1167, 0.05045, 0.1582, 0.02827, 0.3438, 1.0, 0.3438, 0.5, 0.3438, 0.5, 0.3438, 1.0, 0.2032, 0.01461, 0.1582, 0.02827, 0.1582, 0.02827, 0.2032, 0.01461, 0.6167, 0.05045, 0.6582, 0.02827, 0.6582, 0.02827, 0.6167, 0.05045, 0.75, 0.01, 0.75, 0.01, 0.75, 0.01, 0.75, 0.01, 0.5803, 0.08029, 0.6167, 0.05045, 0.6167, 0.05045, 0.5803, 0.08029, 0.5504, 0.1167, 0.5803, 0.08029, 0.5803, 0.08029, 0.5504, 0.1167, 0.25, 0.01, 0.2032, 0.01461, 0.2032, 0.01461, 0.25, 0.01, 0.08029, 0.08029, 0.05045, 0.1167, 0.05045, 0.1167, 0.08029, 0.08029, 0.6582, 0.02827, 0.7032, 0.01461, 0.7032, 0.01461, 0.6582, 0.02827, 0.1167, 0.05045, 0.08029, 0.08029, 0.08029, 0.08029, 0.1167, 0.05045, 0.7032, 0.01461, 0.75, 0.01, 0.75, 0.01, 0.7032, 0.01461, 0.1582, 0.02827, 0.1167, 0.05045, 0.1167, 0.05045, 0.1582, 0.02827, 0.3438, 1.0, 0.3438, 0.5, 0.3438, 0.5, 0.3438, 1.0, 0.2032, 0.01461, 0.1582, 0.02827, 0.1582, 0.02827, 0.2032, 0.01461, 0.2032, 0.01461, 0.1582, 0.02827, 0.1582, 0.02827, 0.2032, 0.01461, 0.3438, 1.0, 0.3438, 0.5, 0.3438, 0.5, 0.3438, 1.0, 0.1582, 0.02827, 0.1167, 0.05045, 0.1167, 0.05045, 0.1582, 0.02827, 0.7032, 0.01461, 0.75, 0.01, 0.75, 0.01, 0.7032, 0.01461, 0.1167, 0.05045, 0.08029, 0.08029, 0.08029, 0.08029, 0.1167, 0.05045, 0.6582, 0.02827, 0.7032, 0.01461, 0.7032, 0.01461, 0.6582, 0.02827, 0.08029, 0.08029, 0.05045, 0.1167, 0.05045, 0.1167, 0.08029, 0.08029, 0.25, 0.01, 0.2032, 0.01461, 0.2032, 0.01461, 0.25, 0.01, 0.5504, 0.1167, 0.5803, 0.08029, 0.5803, 0.08029, 0.5504, 0.1167, 0.5803, 0.08029, 0.6167, 0.05045, 0.6167, 0.05045, 0.5803, 0.08029, 0.75, 0.01, 0.75, 0.01, 0.75, 0.01, 0.75, 0.01, 0.6167, 0.05045, 0.6582, 0.02827, 0.6582, 0.02827, 0.6167, 0.05045, 0.6167, 0.05045, 0.6582, 0.02827, 0.6582, 0.02827, 0.6167, 0.05045, 0.75, 0.01, 0.75, 0.01, 0.75, 0.01, 0.75, 0.01, 0.5803, 0.08029, 0.6167, 0.05045, 0.6167, 0.05045, 0.5803, 0.08029, 0.5504, 0.1167, 0.5803, 0.08029, 0.5803, 0.08029, 0.5504, 0.1167, 0.25, 0.01, 0.2032, 0.01461, 0.2032, 0.01461, 0.25, 0.01, 0.08029, 0.08029, 0.05045, 0.1167, 0.05045, 0.1167, 0.08029, 0.08029, 0.6582, 0.02827, 0.7032, 0.01461, 0.7032, 0.01461, 0.6582, 0.02827, 0.1167, 0.05045, 0.08029, 0.08029, 0.08029, 0.08029, 0.1167, 0.05045, 0.7032, 0.01461, 0.75, 0.01, 0.75, 0.01, 0.7032, 0.01461, 0.1582, 0.02827, 0.1167, 0.05045, 0.1167, 0.05045, 0.1582, 0.02827, 0.3438, 1.0, 0.3438, 0.5, 0.3438, 0.5, 0.3438, 1.0, 0.2032, 0.01461, 0.1582, 0.02827, 0.1582, 0.02827, 0.2032, 0.01461, 0.2032, 0.01461, 0.1582, 0.02827, 0.1582, 0.02827, 0.2032, 0.01461, 0.3438, 1.0, 0.3438, 0.5, 0.3438, 0.5, 0.3438, 1.0, 0.1582, 0.02827, 0.1167, 0.05045, 0.1167, 0.05045, 0.1582, 0.02827, 0.7032, 0.01461, 0.75, 0.01, 0.75, 0.01, 0.7032, 0.01461, 0.1167, 0.05045, 0.08029, 0.08029, 0.08029, 0.08029, 0.1167, 0.05045, 0.6582, 0.02827, 0.7032, 0.01461, 0.7032, 0.01461, 0.6582, 0.02827, 0.08029, 0.08029, 0.05045, 0.1167, 0.05045, 0.1167, 0.08029, 0.08029, 0.25, 0.01, 0.2032, 0.01461, 0.2032, 0.01461, 0.25, 0.01, 0.5504, 0.1167, 0.5803, 0.08029, 0.5803, 0.08029, 0.5504, 0.1167, 0.5803, 0.08029, 0.6167, 0.05045, 0.6167, 0.05045, 0.5803, 0.08029, 0.75, 0.01, 0.75, 0.01, 0.75, 0.01, 0.75, 0.01, 0.6167, 0.05045, 0.6582, 0.02827, 0.6582, 0.02827, 0.6167, 0.05045, 0.25, 0.01, 0.2032, 0.01461, 0.2032, 0.01461, 0.25, 0.01, 0.2032, 0.01461, 0.1582, 0.02827, 0.1582, 0.02827, 0.2032, 0.01461, 0.3438, 1.0, 0.3438, 0.5, 0.3438, 0.5, 0.3438, 1.0, 0.1582, 0.02827, 0.1167, 0.05045, 0.1167, 0.05045, 0.1582, 0.02827, 0.7032, 0.01461, 0.75, 0.01, 0.75, 0.01, 0.7032, 0.01461, 0.1167, 0.05045, 0.08029, 0.08029, 0.08029, 0.08029, 0.1167, 0.05045, 0.6582, 0.02827, 0.7032, 0.01461, 0.7032, 0.01461, 0.6582, 0.02827, 0.5504, 0.1167, 0.5803, 0.08029, 0.5803, 0.08029, 0.5504, 0.1167, 0.5803, 0.08029, 0.6167, 0.05045, 0.6167, 0.05045, 0.5803, 0.08029, 0.75, 0.01, 0.75, 0.01, 0.75, 0.01, 0.75, 0.01, 0.6167, 0.05045, 0.6582, 0.02827, 0.6582, 0.02827, 0.6167, 0.05045, 0.08029, 0.08029, 0.05045, 0.1167, 0.05045, 0.1167, 0.08029, 0.08029, 0.08029, 0.08029, 0.05045, 0.1167, 0.05045, 0.1167, 0.08029, 0.08029, 0.6167, 0.05045, 0.6582, 0.02827, 0.6582, 0.02827, 0.6167, 0.05045, 0.5, 0.5, 0.5, 1.0, 0.5, 1.0, 0.5, 0.5, 0.5803, 0.08029, 0.6167, 0.05045, 0.6167, 0.05045, 0.5803, 0.08029, 0.5504, 0.1167, 0.5803, 0.08029, 0.5803, 0.08029, 0.5504, 0.1167, 0.6582, 0.02827, 0.7032, 0.01461, 0.7032, 0.01461, 0.6582, 0.02827, 0.1167, 0.05045, 0.08029, 0.08029, 0.08029, 0.08029, 0.1167, 0.05045, 0.7032, 0.01461, 0.75, 0.01, 0.75, 0.01, 0.7032, 0.01461, 0.1582, 0.02827, 0.1167, 0.05045, 0.1167, 0.05045, 0.1582, 0.02827, 0.3438, 1.0, 0.3438, 0.5, 0.3438, 0.5, 0.3438, 1.0, 0.2032, 0.01461, 0.1582, 0.02827, 0.1582, 0.02827, 0.2032, 0.01461, 0.25, 0.01, 0.2032, 0.01461, 0.2032, 0.01461, 0.25, 0.01, 0.25, 0.01, 0.2032, 0.01461, 0.2032, 0.01461, 0.25, 0.01, 0.2032, 0.01461, 0.1582, 0.02827, 0.1582, 0.02827, 0.2032, 0.01461, 0.3438, 1.0, 0.3438, 0.5, 0.3438, 0.5, 0.3438, 1.0, 0.1582, 0.02827, 0.1167, 0.05045, 0.1167, 0.05045, 0.1582, 0.02827, 0.7032, 0.01461, 0.75, 0.01, 0.75, 0.01, 0.7032, 0.01461, 0.1167, 0.05045, 0.08029, 0.08029, 0.08029, 0.08029, 0.1167, 0.05045, 0.6582, 0.02827, 0.7032, 0.01461, 0.7032, 0.01461, 0.6582, 0.02827, 0.5504, 0.1167, 0.5803, 0.08029, 0.5803, 0.08029, 0.5504, 0.1167, 0.5803, 0.08029, 0.6167, 0.05045, 0.6167, 0.05045, 0.5803, 0.08029, 0.5, 0.5, 0.5, 1.0, 0.5, 1.0, 0.5, 0.5, 0.6167, 0.05045, 0.6582, 0.02827, 0.6582, 0.02827, 0.6167, 0.05045, 0.08029, 0.08029, 0.05045, 0.1167, 0.05045, 0.1167, 0.08029, 0.08029, 0.5312, 1.0, 0.5312, 0.5, 0.5312, 0.5, 0.5312, 1.0, 0.5312, 1.0, 0.5312, 0.5, 0.5312, 0.5, 0.5312, 1.0, 0.5312, 1.0, 0.5312, 0.5, 0.5312, 0.5, 0.5312, 1.0, 0.7968, 0.01461, 0.7968, 0.01461, 0.7968, 0.01461, 0.7968, 0.01461, 0.0, 0.0, 0.0, 0.0, 0.0, 0.0, 0.0, 0.0, 0.0, 0.0, 0.0, 0.0, 0.0, 0.0, 0.0, 0.0, 0.0, 0.0, 0.0, 0.0, 0.0, 0.0, 0.0, 0.0, 0.0, 0.0, 0.0, 0.0, 0.0, 0.0, 0.0, 0.0, 0.7968, 0.01461, 0.7968, 0.01461, 0.7968, 0.01461, 0.7968, 0.01461, 0.0, 0.0, 0.0, 0.0, 0.0, 0.0, 0.0, 0.0, 0.7968, 0.01461, 0.7968, 0.01461, 0.7968, 0.01461, 0.7968, 0.01461, 0.0, 0.0, 0.0, 0.0, 0.0, 0.0, 0.0, 0.0, 0.5, 0.5, 0.5, 1.0, 0.5, 1.0, 0.5, 0.5, 0.5, 0.5, 0.5, 1.0, 0.5, 1.0, 0.5, 0.5, 0.5, 0.5, 0.5, 1.0, 0.5, 1.0, 0.5, 0.5, 0.25, 0.01, 0.25, 0.01, 0.25, 0.01, 0.25, 0.01, 0.75, 0.01, 0.75, 0.01, 0.75, 0.01, 0.75, 0.01, 0.75, 0.01, 0.75, 0.01, 0.75, 0.01, 0.75, 0.01, 0.5, 1.0, 0.5, 0.5, 0.5, 0.5, 0.5, 1.0, 0.25, 0.01, 0.25, 0.01, 0.25, 0.01, 0.25, 0.01, 0.5312, 1.0, 0.5312, 0.5, 0.5312, 0.5, 0.5312, 1.0, 0.5312, 1.0, 0.5312, 0.5, 0.5312, 0.5, 0.5312, 1.0, 0.5312, 1.0, 0.5312, 0.5, 0.5312, 0.5, 0.5312, 1.0, 0.5312, 1.0, 0.5312, 0.5, 0.5312, 0.5, 0.5312, 1.0, 0.5312, 1.0, 0.5312, 0.5, 0.5312, 0.5, 0.5312, 1.0, 0.5312, 1.0, 0.5312, 0.5, 0.5312, 0.5, 0.5312, 1.0, 0.5312, 1.0, 0.5312, 0.5, 0.5312, 0.5, 0.5312, 1.0, 0.5312, 1.0, 0.5312, 0.5, 0.5312, 0.5, 0.5312, 1.0, 0.5312, 1.0, 0.5312, 0.5, 0.5312, 0.5, 0.5312, 1.0, 0.5312, 1.0, 0.5312, 0.5, 0.5312, 0.5, 0.5312, 1.0, 0.2968, 0.01461, 0.2968, 0.01461, 0.2968, 0.01461, 0.2968, 0.01461, 0.7968, 0.01461, 0.7968, 0.01461, 0.7968, 0.01461, 0.7968, 0.01461, 0.7968, 0.01461, 0.7968, 0.01461, 0.7968, 0.01461, 0.7968, 0.01461, 0.7968, 0.01461, 0.7968, 0.01461, 0.7968, 0.01461, 0.7968, 0.01461, 0.7968, 0.01461, 0.7968, 0.01461, 0.7968, 0.01461, 0.7968, 0.01461, 0.2968, 0.01461, 0.2968, 0.01461, 0.2968, 0.01461, 0.2968, 0.01461, 0.2968, 0.01461, 0.2968, 0.01461, 0.2968, 0.01461, 0.2968, 0.01461, 0.2968, 0.01461, 0.2968, 0.01461, 0.2968, 0.01461, 0.2968, 0.01461, 0.2968, 0.01461, 0.2968, 0.01461, 0.2968, 0.01461, 0.2968, 0.01461, 0.2968, 0.01461, 0.2968, 0.01461, 0.2968, 0.01461, 0.2968, 0.01461, 0.0, 0.0, 0.0, 0.0, 0.0, 0.0, 0.0, 0.0, 0.7968, 0.01461, 0.7968, 0.01461, 0.7968, 0.01461, 0.7968, 0.01461, 0.5, 0.5, 0.5, 1.0, 0.5, 1.0, 0.5, 0.5, 0.5, 0.5, 0.5, 1.0, 0.5, 1.0, 0.5, 0.5, 0.5, 0.5, 0.5, 1.0, 0.5, 1.0, 0.5, 0.5, 0.5, 0.5, 0.5, 1.0, 0.5, 1.0, 0.5, 0.5, 0.5, 0.5, 0.5, 1.0, 0.5, 1.0, 0.5, 0.5, 0.5, 0.5, 0.5, 1.0, 0.5, 1.0, 0.5, 0.5, 0.5, 0.5, 0.5, 1.0, 0.5, 1.0, 0.5, 0.5, 0.5, 0.5, 0.5, 1.0, 0.5, 1.0, 0.5, 0.5, 0.5, 0.5, 0.5, 1.0, 0.5, 1.0, 0.5, 0.5, 0.5, 0.5, 0.5, 1.0, 0.5, 1.0, 0.5, 0.5, 0.75, 0.01, 0.75, 0.01, 0.75, 0.01, 0.75, 0.01, 0.5, 0.5, 0.5, 1.0, 0.5, 1.0, 0.5, 0.5, 0.75, 0.01, 0.75, 0.01, 0.75, 0.01, 0.75, 0.01, 0.25, 0.01, 0.25, 0.01, 0.25, 0.01, 0.25, 0.01, 0.75, 0.01, 0.75, 0.01, 0.75, 0.01, 0.75, 0.01, 0.25, 0.01, 0.25, 0.01, 0.25, 0.01, 0.25, 0.01, 0.5, 1.0, 0.5, 0.5, 0.5, 0.5, 0.5, 1.0, 0.75, 0.01, 0.75, 0.01, 0.75, 0.01, 0.75, 0.01, 0.25, 0.01, 0.25, 0.01, 0.25, 0.01, 0.25, 0.01, 0.25, 0.01, 0.25, 0.01, 0.25, 0.01, 0.25, 0.01, 0.25, 0.01, 0.25, 0.01, 0.25, 0.01, 0.25, 0.01, 0.25, 0.01, 0.25, 0.01, 0.25, 0.01, 0.25, 0.01])
me_cylinder_001.update()
me_cube_001 = bpy.data.meshes.new('Cube.001')
me_cube_001.from_pydata([(-1.0, -0.8451, -0.8451), (-1.0, -0.8451, 0.8451), (-1.0, 0.8451, -0.8451), (-1.0, 0.8451, 0.8451), (1.0, -1.0, -0.02497), (1.0, -1.0, 1.0), (1.0, 1.0, -0.02497), (1.0, 1.0, 1.0), (-1.0, 1.0, -1.0), (-1.0, -1.0, -1.0), (-1.0, -1.0, 1.0), (-1.0, 1.0, 1.0), (-1.52, 1.217, -1.217), (-1.52, -1.217, -1.217), (-1.52, -1.217, 1.217), (-1.52, 1.217, 1.217), (-2.936, 1.217, -1.217), (-2.936, -1.217, -1.217), (-2.936, -1.217, 1.217), (-2.936, 1.217, 1.217), (-2.936, 1.217, -1.217), (-2.936, -1.217, -1.217), (-2.936, -1.217, 1.217), (-2.936, 1.217, 1.217), (1.0, 1.0, 1.0), (1.0, 1.0, -1.0), (1.0, -1.0, -1.0), (1.0, -1.0, 1.0), (1.0, 1.0, 1.0), (1.0, 1.0, -1.0), (1.0, -1.0, -1.0), (1.0, -1.0, 1.0), (-0.8771, -1.483, -0.8771), (-0.8771, -1.483, 0.8771), (0.8771, -1.483, 0.8771), (0.8771, -1.483, -0.8771), (-0.6277, -4.335, -0.6277), (-0.6277, -4.335, 0.6277), (0.6277, -4.335, 0.6277), (0.6277, -4.335, -0.6277), (-0.6277, -6.759, -0.6277), (-0.6277, -6.759, 0.6277), (0.6277, -6.759, 0.6277), (0.6277, -6.759, -0.6277), (-0.6488, -8.434, -0.6488), (-0.6488, -8.434, 0.6488), (0.6488, -8.434, 0.6488), (0.6488, -8.434, -0.6488), (-0.6488, -11.06, -0.6488), (-0.6488, -11.06, 0.6488), (0.6488, -11.06, 0.6488), (0.6488, -11.06, -0.6488), (-0.6729, -11.21, -0.6729), (-0.6729, -11.21, 0.6729), (0.6729, -11.21, 0.6729), (0.6729, -11.21, -0.6729), (-0.7031, -11.47, -0.7031), (-0.7031, -11.47, 0.7031), (0.7031, -11.47, 0.7031), (0.7031, -11.47, -0.7031), (-0.7238, -11.74, -0.7238), (-0.7238, -11.74, 0.7238), (0.7238, -11.74, 0.7238), (0.7238, -11.74, -0.7238), (-0.6612, -11.98, -0.6612), (-0.6612, -11.98, 0.6612), (0.6612, -11.98, 0.6612), (0.6612, -11.98, -0.6612), (-0.5073, -12.12, -0.5073), (-0.5073, -12.12, 0.5073), (0.5073, -12.12, 0.5073), (0.5073, -12.12, -0.5073), (2.81, -0.5615, 0.8837), (2.81, -0.5615, -0.1413), (2.81, -2.562, -0.1413), (2.81, -2.562, 0.8837), (2.812, -2.566, -1.33), (2.812, -0.5657, -1.33), (2.812, -2.566, -0.3553), (2.812, -0.5657, -0.3553)], [], [(3, 2, 12, 15), (8, 11, 24, 25), (5, 4, 74, 75), (27, 10, 33, 34), (8, 25, 26, 9), (24, 11, 10, 27), (0, 2, 8, 9), (1, 0, 9, 10), (3, 1, 10, 11), (2, 3, 11, 8), (15, 12, 16, 19), (0, 1, 14, 13), (1, 3, 15, 14), (2, 0, 13, 12), (17, 18, 22, 21), (13, 14, 18, 17), (14, 15, 19, 18), (12, 13, 17, 16), (21, 22, 23, 20), (18, 19, 23, 22), (16, 17, 21, 20), (19, 16, 20, 23), (28, 29, 25, 24), (29, 30, 26, 25), (31, 28, 24, 27), (30, 31, 27, 26), (7, 6, 29, 28), (4, 30, 76, 78), (5, 7, 28, 31), (4, 5, 31, 30), (34, 33, 37, 38), (26, 27, 34, 35), (10, 9, 32, 33), (9, 26, 35, 32), (36, 39, 43, 40), (35, 34, 38, 39), (32, 35, 39, 36), (33, 32, 36, 37), (42, 41, 45, 46), (37, 36, 40, 41), (38, 37, 41, 42), (39, 38, 42, 43), (44, 47, 51, 48), (43, 42, 46, 47), (40, 43, 47, 44), (41, 40, 44, 45), (49, 48, 52, 53), (45, 44, 48, 49), (46, 45, 49, 50), (47, 46, 50, 51), (54, 53, 57, 58), (50, 49, 53, 54), (51, 50, 54, 55), (48, 51, 55, 52), (56, 59, 63, 60), (55, 54, 58, 59), (52, 55, 59, 56), (53, 52, 56, 57), (62, 61, 65, 66), (57, 56, 60, 61), (58, 57, 61, 62), (59, 58, 62, 63), (67, 66, 70, 71), (63, 62, 66, 67), (60, 63, 67, 64), (61, 60, 64, 65), (71, 70, 69, 68), (64, 67, 71, 68), (65, 64, 68, 69), (66, 65, 69, 70), (73, 72, 75, 74), (4, 6, 73, 74), (7, 5, 75, 72), (6, 7, 72, 73), (79, 78, 76, 77), (30, 29, 77, 76), (29, 6, 79, 77), (6, 4, 78, 79)])
_uv = me_cube_001.uv_layers.new(name='UVMap')
_uv.uv.foreach_set('vector', [0.6056, 0.2306, 0.3944, 0.2306, 0.3944, 0.2306, 0.6056, 0.2306, 0.375, 0.25, 0.625, 0.25, 0.625, 0.5, 0.375, 0.5, 0.625, 0.75, 0.4969, 0.75, 0.4969, 0.75, 0.625, 0.75, 0.625, 0.75, 0.875, 0.75, 0.875, 0.75, 0.625, 0.75, 0.125, 0.5, 0.375, 0.5, 0.375, 0.75, 0.125, 0.75, 0.625, 0.5, 0.875, 0.5, 0.875, 0.75, 0.625, 0.75, 0.3944, 0.01936, 0.3944, 0.2306, 0.375, 0.25, 0.375, 0.0, 0.6056, 0.01936, 0.3944, 0.01936, 0.375, 0.0, 0.625, 0.0, 0.6056, 0.2306, 0.6056, 0.01936, 0.625, 0.0, 0.625, 0.25, 0.3944, 0.2306, 0.6056, 0.2306, 0.625, 0.25, 0.375, 0.25, 0.6056, 0.2306, 0.3944, 0.2306, 0.3944, 0.2306, 0.6056, 0.2306, 0.3944, 0.01936, 0.6056, 0.01936, 0.6056, 0.01936, 0.3944, 0.01936, 0.6056, 0.01936, 0.6056, 0.2306, 0.6056, 0.2306, 0.6056, 0.01936, 0.3944, 0.2306, 0.3944, 0.01936, 0.3944, 0.01936, 0.3944, 0.2306, 0.3944, 0.01936, 0.6056, 0.01936, 0.6056, 0.01936, 0.3944, 0.01936, 0.3944, 0.01936, 0.6056, 0.01936, 0.6056, 0.01936, 0.3944, 0.01936, 0.6056, 0.01936, 0.6056, 0.2306, 0.6056, 0.2306, 0.6056, 0.01936, 0.3944, 0.2306, 0.3944, 0.01936, 0.3944, 0.01936, 0.3944, 0.2306, 0.3944, 0.01936, 0.6056, 0.01936, 0.6056, 0.2306, 0.3944, 0.2306, 0.6056, 0.01936, 0.6056, 0.2306, 0.6056, 0.2306, 0.6056, 0.01936, 0.3944, 0.2306, 0.3944, 0.01936, 0.3944, 0.01936, 0.3944, 0.2306, 0.6056, 0.2306, 0.3944, 0.2306, 0.3944, 0.2306, 0.6056, 0.2306, 0.0, 0.0, 0.0, 0.0, 0.0, 0.0, 0.0, 0.0, 0.375, 0.5, 0.375, 0.75, 0.375, 0.75, 0.375, 0.5, 0.625, 0.75, 0.625, 0.5, 0.625, 0.5, 0.625, 0.75, 0.0, 0.0, 0.0, 0.0, 0.0, 0.0, 0.0, 0.0, 0.625, 0.5, 0.4969, 0.5, 0.375, 0.5, 0.625, 0.5, 0.4969, 0.75, 0.375, 0.75, 0.375, 0.75, 0.4969, 0.75, 0.625, 0.75, 0.625, 0.5, 0.625, 0.5, 0.625, 0.75, 0.4969, 0.75, 0.625, 0.75, 0.625, 0.75, 0.375, 0.75, 0.625, 0.75, 0.875, 0.75, 0.875, 0.75, 0.625, 0.75, 0.0, 0.0, 0.0, 0.0, 0.0, 0.0, 0.0, 0.0, 0.625, 0.0, 0.375, 0.0, 0.375, 0.0, 0.625, 0.0, 0.125, 0.75, 0.375, 0.75, 0.375, 0.75, 0.125, 0.75, 0.125, 0.75, 0.375, 0.75, 0.375, 0.75, 0.125, 0.75, 0.0, 0.0, 0.0, 0.0, 0.0, 0.0, 0.0, 0.0, 0.125, 0.75, 0.375, 0.75, 0.375, 0.75, 0.125, 0.75, 0.625, 0.0, 0.375, 0.0, 0.375, 0.0, 0.625, 0.0, 0.625, 0.75, 0.875, 0.75, 0.875, 0.75, 0.625, 0.75, 0.625, 0.0, 0.375, 0.0, 0.375, 0.0, 0.625, 0.0, 0.625, 0.75, 0.875, 0.75, 0.875, 0.75, 0.625, 0.75, 0.0, 0.0, 0.0, 0.0, 0.0, 0.0, 0.0, 0.0, 0.125, 0.75, 0.375, 0.75, 0.375, 0.75, 0.125, 0.75, 0.0, 0.0, 0.0, 0.0, 0.0, 0.0, 0.0, 0.0, 0.125, 0.75, 0.375, 0.75, 0.375, 0.75, 0.125, 0.75, 0.625, 0.0, 0.375, 0.0, 0.375, 0.0, 0.625, 0.0, 0.625, 0.0, 0.375, 0.0, 0.375, 0.0, 0.625, 0.0, 0.625, 0.0, 0.375, 0.0, 0.375, 0.0, 0.625, 0.0, 0.625, 0.75, 0.875, 0.75, 0.875, 0.75, 0.625, 0.75, 0.0, 0.0, 0.0, 0.0, 0.0, 0.0, 0.0, 0.0, 0.625, 0.75, 0.875, 0.75, 0.875, 0.75, 0.625, 0.75, 0.625, 0.75, 0.875, 0.75, 0.875, 0.75, 0.625, 0.75, 0.0, 0.0, 0.0, 0.0, 0.0, 0.0, 0.0, 0.0, 0.125, 0.75, 0.375, 0.75, 0.375, 0.75, 0.125, 0.75, 0.125, 0.75, 0.375, 0.75, 0.375, 0.75, 0.125, 0.75, 0.0, 0.0, 0.0, 0.0, 0.0, 0.0, 0.0, 0.0, 0.125, 0.75, 0.375, 0.75, 0.375, 0.75, 0.125, 0.75, 0.625, 0.0, 0.375, 0.0, 0.375, 0.0, 0.625, 0.0, 0.625, 0.75, 0.875, 0.75, 0.875, 0.75, 0.625, 0.75, 0.625, 0.0, 0.375, 0.0, 0.375, 0.0, 0.625, 0.0, 0.625, 0.75, 0.875, 0.75, 0.875, 0.75, 0.625, 0.75, 0.0, 0.0, 0.0, 0.0, 0.0, 0.0, 0.0, 0.0, 0.0, 0.0, 0.0, 0.0, 0.0, 0.0, 0.0, 0.0, 0.0, 0.0, 0.0, 0.0, 0.0, 0.0, 0.0, 0.0, 0.125, 0.75, 0.375, 0.75, 0.375, 0.75, 0.125, 0.75, 0.625, 0.0, 0.375, 0.0, 0.375, 0.0, 0.625, 0.0, 0.375, 0.75, 0.625, 0.75, 0.625, 1.0, 0.375, 1.0, 0.125, 0.75, 0.375, 0.75, 0.375, 0.75, 0.125, 0.75, 0.625, 0.0, 0.375, 0.0, 0.375, 0.0, 0.625, 0.0, 0.625, 0.75, 0.875, 0.75, 0.875, 0.75, 0.625, 0.75, 0.4969, 0.5, 0.625, 0.5, 0.625, 0.75, 0.4969, 0.75, 0.4969, 0.75, 0.4969, 0.5, 0.4969, 0.5, 0.4969, 0.75, 0.625, 0.5, 0.625, 0.75, 0.625, 0.75, 0.625, 0.5, 0.4969, 0.5, 0.625, 0.5, 0.625, 0.5, 0.4969, 0.5, 0.4969, 0.5, 0.4969, 0.75, 0.375, 0.75, 0.375, 0.5, 0.375, 0.75, 0.375, 0.5, 0.375, 0.5, 0.375, 0.75, 0.375, 0.5, 0.4969, 0.5, 0.4969, 0.5, 0.375, 0.5, 0.4969, 0.5, 0.4969, 0.75, 0.4969, 0.75, 0.4969, 0.5])
me_cube_001.update()

# ---- objects
ob_empty = bpy.data.objects.new('Empty', None)
ob_cylinder = bpy.data.objects.new('Cylinder', me_cylinder_001)
ob_martelo = bpy.data.objects.new('Martelo', me_cube_001)
ob_refer_ncia = bpy.data.objects.new('Referência', None)

# ---- transforms, parenting, visibility, modifiers, constraints
ob_empty.location = (20.0, 0.0, 0.0)
ob_empty.rotation_euler = (0.0, -8.761e-07, -0.7337)
ob_empty.empty_display_type = 'IMAGE'
ob_empty.empty_display_size = 12.11
ob_empty.empty_image_offset = (-0.522, -0.5462)
ob_cylinder.location = (18.99, 4.595, 0.7182)
ob_cylinder.scale = (0.7698, 0.7698, 0.6166)
ob_martelo.location = (0.7616, 4.125, 0.8701)
ob_martelo.scale = (0.8543, 0.8543, 0.8543)
ob_refer_ncia.location = (0.0, 0.0, 0.0)
ob_refer_ncia.rotation_euler = (0.0, -0.0, -0.823)
ob_refer_ncia.scale = (2.423, 2.423, 2.423)
ob_refer_ncia.empty_display_type = 'IMAGE'
ob_refer_ncia.empty_display_size = 5.0

# ---- collection membership
col_alicate.objects.link(ob_empty)
col_alicate.objects.link(ob_cylinder)
col_martelo.objects.link(ob_martelo)
col_martelo.objects.link(ob_refer_ncia)

# ---- scene / render settings (as saved in the file)
scene.frame_start = 1; scene.frame_end = 250; scene.frame_set(190)
scene.render.engine = 'BLENDER_EEVEE_NEXT'
bpy.context.view_layer.update()

# ---- added for rendering (the .blend has no active camera and no usable light): camera, sun
cam_auto = bpy.data.cameras.new('AutoCamera')
cam_auto.lens = 50.0
cam_auto.sensor_width = 36.0
cam_auto.clip_end = 1000.0
ob_auto_camera = bpy.data.objects.new('AutoCamera', cam_auto)
scene.collection.objects.link(ob_auto_camera)
ob_auto_camera.location = (33.6016, -28.4834, 20.2025)
ob_auto_camera.rotation_euler = (1.09748, -7.21219e-08, 0.694738)
scene.camera = ob_auto_camera
light_auto_sun = bpy.data.lights.new('AutoSun', 'SUN')
light_auto_sun.energy = 3.0
light_auto_sun.angle = 0.0523599
ob_auto_sun = bpy.data.objects.new('AutoSun', light_auto_sun)
scene.collection.objects.link(ob_auto_sun)
ob_auto_sun.rotation_euler = (0.872665, 0.174533, 0.523599)
bpy.context.view_layer.update()
